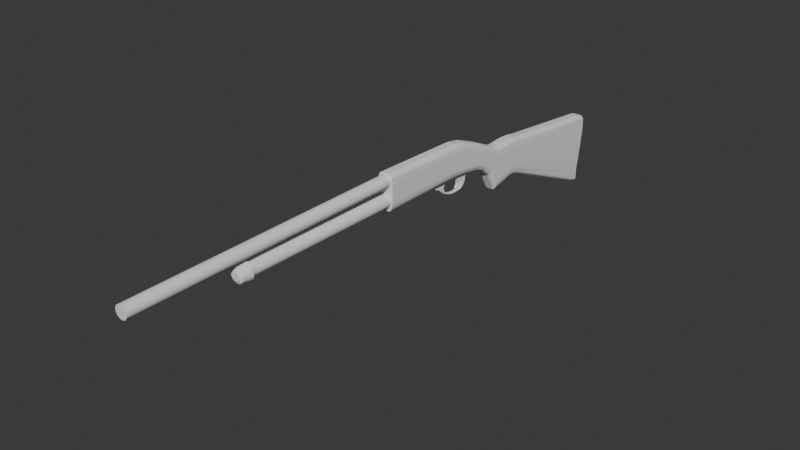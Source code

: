 # Source: shotgunV2.blend  (saved by Blender 4.5.91; exported with 4.5.12 LTS)
import bpy
from mathutils import Matrix  # noqa: F401  (used for matrix-valued properties, if any)

bpy.ops.wm.read_factory_settings(use_empty=True)
scene = bpy.context.scene
scene.name = 'Scene'

# ---- collections
col_collection = bpy.data.collections.new('Collection'); scene.collection.children.link(col_collection)

# ---- world
world_world = bpy.data.worlds.new('World'); scene.world = world_world
world_world.use_nodes = True; world_world.node_tree.nodes.clear()
_N = world_world.node_tree.nodes; _L = world_world.node_tree.links
n0 = _N.new('ShaderNodeOutputWorld'); n0.name = 'World Output'; n0.location = (200, 100)
n1 = _N.new('ShaderNodeBackground'); n1.name = 'Background'; n1.location = (-200, 100)
n1.inputs[0].default_value = (0.05088, 0.05088, 0.05088, 1.0)
_L.new(n1.outputs[0], n0.inputs[0])
n0.is_active_output = True
world_world.color = (0.05088, 0.05088, 0.05088)
world_world.sun_shadow_jitter_overblur = 0.0

# ---- meshes
me_cylinder = bpy.data.meshes.new('Cylinder')
me_cylinder.from_pydata([(9.59e-15, 1.0, -44.2), (0.0, 1.0, 1.0), (0.1951, 0.9808, -44.2), (0.1951, 0.9808, 1.0), (0.3827, 0.9239, -44.2), (0.3827, 0.9239, 1.0), (0.5556, 0.8315, -44.2), (0.5556, 0.8315, 1.0), (0.7071, 0.7071, -44.2), (0.7071, 0.7071, 1.0), (0.8315, 0.5556, -44.2), (0.8315, 0.5556, 1.0), (0.9239, 0.3827, -44.2), (0.9239, 0.3827, 1.0), (0.9808, 0.1951, -44.2), (0.9808, 0.1951, 1.0), (1.0, -1.888e-06, -44.2), (1.0, 0.0, 1.0), (0.9808, -0.1951, -44.2), (0.9808, -0.1951, 1.0), (0.9239, -0.3827, -44.2), (0.9239, -0.3827, 1.0), (0.8315, -0.5556, -44.2), (0.8315, -0.5556, 1.0), (0.7071, -0.7071, -44.2), (0.7071, -0.7071, 1.0), (0.5556, -0.8315, -44.2), (0.5556, -0.8315, 1.0), (0.3827, -0.9239, -44.2), (0.3827, -0.9239, 1.0), (0.1951, -0.9808, -44.2), (0.1951, -0.9808, 1.0), (9.59e-15, -1.0, -44.2), (0.0, -1.0, 1.0), (-0.1951, -0.9808, -44.2), (-0.1951, -0.9808, 1.0), (-0.3827, -0.9239, -44.2), (-0.3827, -0.9239, 1.0), (-0.5556, -0.8315, -44.2), (-0.5556, -0.8315, 1.0), (-0.7071, -0.7071, -44.2), (-0.7071, -0.7071, 1.0), (-0.8315, -0.5556, -44.2), (-0.8315, -0.5556, 1.0), (-0.9239, -0.3827, -44.2), (-0.9239, -0.3827, 1.0), (-0.9808, -0.1951, -44.2), (-0.9808, -0.1951, 1.0), (-1.0, -1.888e-06, -44.2), (-1.0, 0.0, 1.0), (-0.9808, 0.1951, -44.2), (-0.9808, 0.1951, 1.0), (-0.9239, 0.3827, -44.2), (-0.9239, 0.3827, 1.0), (-0.8315, 0.5556, -44.2), (-0.8315, 0.5556, 1.0), (-0.7071, 0.7071, -44.2), (-0.7071, 0.7071, 1.0), (-0.5556, 0.8315, -44.2), (-0.5556, 0.8315, 1.0), (-0.3827, 0.9239, -44.2), (-0.3827, 0.9239, 1.0), (-0.1951, 0.9808, -44.2), (-0.1951, 0.9808, 1.0)], [], [(0, 1, 3, 2), (2, 3, 5, 4), (4, 5, 7, 6), (6, 7, 9, 8), (8, 9, 11, 10), (10, 11, 13, 12), (12, 13, 15, 14), (14, 15, 17, 16), (16, 17, 19, 18), (18, 19, 21, 20), (20, 21, 23, 22), (22, 23, 25, 24), (24, 25, 27, 26), (26, 27, 29, 28), (28, 29, 31, 30), (30, 31, 33, 32), (32, 33, 35, 34), (34, 35, 37, 36), (36, 37, 39, 38), (38, 39, 41, 40), (40, 41, 43, 42), (42, 43, 45, 44), (44, 45, 47, 46), (46, 47, 49, 48), (48, 49, 51, 50), (50, 51, 53, 52), (52, 53, 55, 54), (54, 55, 57, 56), (56, 57, 59, 58), (58, 59, 61, 60), (3, 1, 63, 61, 59, 57, 55, 53, 51, 49, 47, 45, 43, 41, 39, 37, 35, 33, 31, 29, 27, 25, 23, 21, 19, 17, 15, 13, 11, 9, 7, 5), (60, 61, 63, 62), (62, 63, 1, 0), (0, 2, 4, 6, 8, 10, 12, 14, 16, 18, 20, 22, 24, 26, 28, 30, 32, 34, 36, 38, 40, 42, 44, 46, 48, 50, 52, 54, 56, 58, 60, 62)])
_uv = me_cylinder.uv_layers.new(name='UVMap')
_uv.uv.foreach_set('vector', [1.0, 0.5, 1.0, 1.0, 0.9688, 1.0, 0.9688, 0.5, 0.9688, 0.5, 0.9688, 1.0, 0.9375, 1.0, 0.9375, 0.5, 0.9375, 0.5, 0.9375, 1.0, 0.9062, 1.0, 0.9062, 0.5, 0.9062, 0.5, 0.9062, 1.0, 0.875, 1.0, 0.875, 0.5, 0.875, 0.5, 0.875, 1.0, 0.8438, 1.0, 0.8438, 0.5, 0.8438, 0.5, 0.8438, 1.0, 0.8125, 1.0, 0.8125, 0.5, 0.8125, 0.5, 0.8125, 1.0, 0.7812, 1.0, 0.7812, 0.5, 0.7812, 0.5, 0.7812, 1.0, 0.75, 1.0, 0.75, 0.5, 0.75, 0.5, 0.75, 1.0, 0.7188, 1.0, 0.7188, 0.5, 0.7188, 0.5, 0.7188, 1.0, 0.6875, 1.0, 0.6875, 0.5, 0.6875, 0.5, 0.6875, 1.0, 0.6562, 1.0, 0.6562, 0.5, 0.6562, 0.5, 0.6562, 1.0, 0.625, 1.0, 0.625, 0.5, 0.625, 0.5, 0.625, 1.0, 0.5938, 1.0, 0.5938, 0.5, 0.5938, 0.5, 0.5938, 1.0, 0.5625, 1.0, 0.5625, 0.5, 0.5625, 0.5, 0.5625, 1.0, 0.5312, 1.0, 0.5312, 0.5, 0.5312, 0.5, 0.5312, 1.0, 0.5, 1.0, 0.5, 0.5, 0.5, 0.5, 0.5, 1.0, 0.4688, 1.0, 0.4688, 0.5, 0.4688, 0.5, 0.4688, 1.0, 0.4375, 1.0, 0.4375, 0.5, 0.4375, 0.5, 0.4375, 1.0, 0.4062, 1.0, 0.4062, 0.5, 0.4062, 0.5, 0.4062, 1.0, 0.375, 1.0, 0.375, 0.5, 0.375, 0.5, 0.375, 1.0, 0.3438, 1.0, 0.3438, 0.5, 0.3438, 0.5, 0.3438, 1.0, 0.3125, 1.0, 0.3125, 0.5, 0.3125, 0.5, 0.3125, 1.0, 0.2812, 1.0, 0.2812, 0.5, 0.2812, 0.5, 0.2812, 1.0, 0.25, 1.0, 0.25, 0.5, 0.25, 0.5, 0.25, 1.0, 0.2188, 1.0, 0.2188, 0.5, 0.2188, 0.5, 0.2188, 1.0, 0.1875, 1.0, 0.1875, 0.5, 0.1875, 0.5, 0.1875, 1.0, 0.1562, 1.0, 0.1562, 0.5, 0.1562, 0.5, 0.1562, 1.0, 0.125, 1.0, 0.125, 0.5, 0.125, 0.5, 0.125, 1.0, 0.09375, 1.0, 0.09375, 0.5, 0.09375, 0.5, 0.09375, 1.0, 0.0625, 1.0, 0.0625, 0.5, 0.2968, 0.4854, 0.25, 0.49, 0.2032, 0.4854, 0.1582, 0.4717, 0.1167, 0.4496, 0.08029, 0.4197, 0.05045, 0.3833, 0.02827, 0.3418, 0.01461, 0.2968, 0.01, 0.25, 0.01461, 0.2032, 0.02827, 0.1582, 0.05045, 0.1167, 0.08029, 0.08029, 0.1167, 0.05045, 0.1582, 0.02827, 0.2032, 0.01461, 0.25, 0.01, 0.2968, 0.01461, 0.3418, 0.02827, 0.3833, 0.05045, 0.4197, 0.08029, 0.4496, 0.1167, 0.4717, 0.1582, 0.4854, 0.2032, 0.49, 0.25, 0.4854, 0.2968, 0.4717, 0.3418, 0.4496, 0.3833, 0.4197, 0.4197, 0.3833, 0.4496, 0.3418, 0.4717, 0.0625, 0.5, 0.0625, 1.0, 0.03125, 1.0, 0.03125, 0.5, 0.03125, 0.5, 0.03125, 1.0, 0.0, 1.0, 0.0, 0.5, 0.75, 0.49, 0.7968, 0.4854, 0.8418, 0.4717, 0.8833, 0.4496, 0.9197, 0.4197, 0.9496, 0.3833, 0.9717, 0.3418, 0.9854, 0.2968, 0.99, 0.25, 0.9854, 0.2032, 0.9717, 0.1582, 0.9496, 0.1167, 0.9197, 0.08029, 0.8833, 0.05045, 0.8418, 0.02827, 0.7968, 0.01461, 0.75, 0.01, 0.7032, 0.01461, 0.6582, 0.02827, 0.6167, 0.05045, 0.5803, 0.08029, 0.5504, 0.1167, 0.5283, 0.1582, 0.5146, 0.2032, 0.51, 0.25, 0.5146, 0.2968, 0.5283, 0.3418, 0.5504, 0.3833, 0.5803, 0.4197, 0.6167, 0.4496, 0.6582, 0.4717, 0.7032, 0.4854])
me_cylinder.update()
me_cylinder_001 = bpy.data.meshes.new('Cylinder.001')
me_cylinder_001.from_pydata([(4.734e-16, 1.0, -18.36), (-1.903e-16, 1.23, 7.078), (0.1951, 0.9808, -18.36), (0.1951, 1.211, 7.078), (0.3827, 0.9239, -18.36), (0.3827, 1.154, 7.078), (0.5556, 0.8315, -18.36), (0.5556, 1.062, 7.078), (0.7071, 0.7071, -18.36), (0.7071, 0.9373, 7.078), (0.8315, 0.5556, -18.36), (0.8315, 0.7858, 7.078), (0.9239, 0.3827, -18.36), (0.9239, 0.6129, 7.078), (0.9808, 0.1951, -18.36), (0.9808, 0.4253, 7.078), (1.0, -7.59e-07, -18.36), (1.0, 0.2302, 7.078), (0.9808, -0.1951, -18.36), (0.9808, 0.03514, 7.078), (0.9239, -0.3827, -18.36), (0.9239, -0.1525, 7.078), (0.8315, -0.5556, -18.36), (0.8315, -0.3253, 7.078), (0.7071, -0.7071, -18.36), (0.7071, -0.4769, 7.078), (0.5556, -0.8315, -18.36), (0.5556, -0.6012, 7.078), (0.3827, -0.9239, -18.36), (0.3827, -0.6936, 7.078), (0.1951, -0.9808, -18.36), (0.1951, -0.7506, 7.078), (4.734e-16, -1.0, -18.36), (-1.903e-16, -0.7698, 7.078), (-0.1951, -0.9808, -18.36), (-0.1951, -0.7506, 7.078), (-0.3827, -0.9239, -18.36), (-0.3827, -0.6936, 7.078), (-0.5556, -0.8315, -18.36), (-0.5556, -0.6012, 7.078), (-0.7071, -0.7071, -18.36), (-0.7071, -0.4769, 7.078), (-0.8315, -0.5556, -18.36), (-0.8315, -0.3253, 7.078), (-0.9239, -0.3827, -18.36), (-0.9239, -0.1525, 7.078), (-0.9808, -0.1951, -18.36), (-0.9808, 0.03514, 7.078), (-1.0, -7.59e-07, -18.36), (-1.0, 0.2302, 7.078), (-0.9808, 0.1951, -18.36), (-0.9808, 0.4253, 7.078), (-0.9239, 0.3827, -18.36), (-0.9239, 0.6129, 7.078), (-0.8315, 0.5556, -18.36), (-0.8315, 0.7858, 7.078), (-0.7071, 0.7071, -18.36), (-0.7071, 0.9373, 7.078), (-0.5556, 0.8315, -18.36), (-0.5556, 1.062, 7.078), (-0.3827, 0.9239, -18.36), (-0.3827, 1.154, 7.078), (-0.1951, 0.9808, -18.36), (-0.1951, 1.211, 7.078), (3.31e-08, 1.566, 7.206), (0.2606, 1.54, 7.206), (0.5112, 1.464, 7.206), (0.7421, 1.341, 7.206), (0.9445, 1.175, 7.206), (1.111, 0.9723, 7.206), (1.234, 0.7414, 7.206), (1.31, 0.4908, 7.206), (1.336, 0.2302, 7.206), (1.31, -0.03036, 7.206), (1.234, -0.2809, 7.206), (1.111, -0.5119, 7.206), (0.9445, -0.7143, 7.206), (0.7421, -0.8804, 7.206), (0.5112, -1.004, 7.206), (0.2606, -1.08, 7.206), (3.31e-08, -1.106, 7.206), (-0.2606, -1.08, 7.206), (-0.5112, -1.004, 7.206), (-0.7421, -0.8804, 7.206), (-0.9445, -0.7143, 7.206), (-1.111, -0.5119, 7.206), (-1.234, -0.2809, 7.206), (-1.31, -0.03036, 7.206), (-1.336, 0.2302, 7.206), (-1.31, 0.4908, 7.206), (-1.234, 0.7414, 7.206), (-1.111, 0.9723, 7.206), (-0.9445, 1.175, 7.206), (-0.7421, 1.341, 7.206), (-0.5112, 1.464, 7.206), (-0.2606, 1.54, 7.206), (-3.538e-07, 1.339, 8.766), (0.2164, 1.318, 8.766), (0.4244, 1.255, 8.766), (0.6161, 1.152, 8.766), (0.7842, 1.014, 8.766), (0.9221, 0.8463, 8.766), (1.025, 0.6546, 8.766), (1.088, 0.4466, 8.766), (1.109, 0.2302, 8.766), (1.088, 0.01388, 8.766), (1.025, -0.1942, 8.766), (0.9221, -0.3859, 8.766), (0.7842, -0.5539, 8.766), (0.6161, -0.6918, 8.766), (0.4244, -0.7943, 8.766), (0.2164, -0.8574, 8.766), (-3.538e-07, -0.8787, 8.766), (-0.2164, -0.8574, 8.766), (-0.4244, -0.7943, 8.766), (-0.6161, -0.6918, 8.766), (-0.7842, -0.5539, 8.766), (-0.9221, -0.3859, 8.766), (-1.025, -0.1942, 8.766), (-1.088, 0.01388, 8.766), (-1.109, 0.2302, 8.766), (-1.088, 0.4466, 8.766), (-1.025, 0.6546, 8.766), (-0.9221, 0.8463, 8.766), (-0.7842, 1.014, 8.766), (-0.6161, 1.152, 8.766), (-0.4244, 1.255, 8.766), (-0.2164, 1.318, 8.766), (-2.811e-07, 0.8791, 8.997), (0.1266, 0.8667, 8.997), (0.2483, 0.8298, 8.997), (0.3605, 0.7698, 8.997), (0.4589, 0.6891, 8.997), (0.5396, 0.5908, 8.997), (0.5995, 0.4786, 8.997), (0.6364, 0.3568, 8.997), (0.6489, 0.2302, 8.997), (0.6364, 0.1036, 8.997), (0.5995, -0.0181, 8.997), (0.5396, -0.1303, 8.997), (0.4589, -0.2286, 8.997), (0.3605, -0.3093, 8.997), (0.2483, -0.3693, 8.997), (0.1266, -0.4062, 8.997), (-2.811e-07, -0.4187, 8.997), (-0.1266, -0.4062, 8.997), (-0.2483, -0.3693, 8.997), (-0.3605, -0.3093, 8.997), (-0.4589, -0.2286, 8.997), (-0.5396, -0.1303, 8.997), (-0.5995, -0.0181, 8.997), (-0.6364, 0.1036, 8.997), (-0.6489, 0.2302, 8.997), (-0.6364, 0.3568, 8.997), (-0.5995, 0.4786, 8.997), (-0.5396, 0.5908, 8.997), (-0.4589, 0.6891, 8.997), (-0.3605, 0.7698, 8.997), (-0.2483, 0.8298, 8.997), (-0.1266, 0.8667, 8.997)], [], [(0, 1, 3, 2), (2, 3, 5, 4), (4, 5, 7, 6), (6, 7, 9, 8), (8, 9, 11, 10), (10, 11, 13, 12), (12, 13, 15, 14), (14, 15, 17, 16), (16, 17, 19, 18), (18, 19, 21, 20), (20, 21, 23, 22), (22, 23, 25, 24), (24, 25, 27, 26), (26, 27, 29, 28), (28, 29, 31, 30), (30, 31, 33, 32), (32, 33, 35, 34), (34, 35, 37, 36), (36, 37, 39, 38), (38, 39, 41, 40), (40, 41, 43, 42), (42, 43, 45, 44), (44, 45, 47, 46), (46, 47, 49, 48), (48, 49, 51, 50), (50, 51, 53, 52), (52, 53, 55, 54), (54, 55, 57, 56), (56, 57, 59, 58), (58, 59, 61, 60), (13, 11, 69, 70), (60, 61, 63, 62), (62, 63, 1, 0), (0, 2, 4, 6, 8, 10, 12, 14, 16, 18, 20, 22, 24, 26, 28, 30, 32, 34, 36, 38, 40, 42, 44, 46, 48, 50, 52, 54, 56, 58, 60, 62), (93, 92, 124, 125), (31, 29, 78, 79), (49, 47, 87, 88), (5, 3, 65, 66), (23, 21, 74, 75), (41, 39, 83, 84), (59, 57, 92, 93), (15, 13, 70, 71), (33, 31, 79, 80), (51, 49, 88, 89), (7, 5, 66, 67), (25, 23, 75, 76), (43, 41, 84, 85), (61, 59, 93, 94), (17, 15, 71, 72), (35, 33, 80, 81), (53, 51, 89, 90), (9, 7, 67, 68), (27, 25, 76, 77), (45, 43, 85, 86), (63, 61, 94, 95), (19, 17, 72, 73), (37, 35, 81, 82), (55, 53, 90, 91), (11, 9, 68, 69), (29, 27, 77, 78), (47, 45, 86, 87), (3, 1, 64, 65), (1, 63, 95, 64), (21, 19, 73, 74), (39, 37, 82, 83), (57, 55, 91, 92), (122, 121, 153, 154), (80, 79, 111, 112), (67, 66, 98, 99), (94, 93, 125, 126), (81, 80, 112, 113), (68, 67, 99, 100), (95, 94, 126, 127), (82, 81, 113, 114), (69, 68, 100, 101), (64, 95, 127, 96), (83, 82, 114, 115), (70, 69, 101, 102), (84, 83, 115, 116), (71, 70, 102, 103), (85, 84, 116, 117), (72, 71, 103, 104), (86, 85, 117, 118), (73, 72, 104, 105), (87, 86, 118, 119), (74, 73, 105, 106), (88, 87, 119, 120), (75, 74, 106, 107), (89, 88, 120, 121), (76, 75, 107, 108), (90, 89, 121, 122), (77, 76, 108, 109), (91, 90, 122, 123), (78, 77, 109, 110), (65, 64, 96, 97), (92, 91, 123, 124), (79, 78, 110, 111), (66, 65, 97, 98), (129, 128, 159, 158, 157, 156, 155, 154, 153, 152, 151, 150, 149, 148, 147, 146, 145, 144, 143, 142, 141, 140, 139, 138, 137, 136, 135, 134, 133, 132, 131, 130), (109, 108, 140, 141), (123, 122, 154, 155), (110, 109, 141, 142), (97, 96, 128, 129), (124, 123, 155, 156), (111, 110, 142, 143), (98, 97, 129, 130), (125, 124, 156, 157), (112, 111, 143, 144), (99, 98, 130, 131), (126, 125, 157, 158), (113, 112, 144, 145), (100, 99, 131, 132), (127, 126, 158, 159), (114, 113, 145, 146), (101, 100, 132, 133), (96, 127, 159, 128), (115, 114, 146, 147), (102, 101, 133, 134), (116, 115, 147, 148), (103, 102, 134, 135), (117, 116, 148, 149), (104, 103, 135, 136), (118, 117, 149, 150), (105, 104, 136, 137), (119, 118, 150, 151), (106, 105, 137, 138), (120, 119, 151, 152), (107, 106, 138, 139), (121, 120, 152, 153), (108, 107, 139, 140)])
_uv = me_cylinder_001.uv_layers.new(name='UVMap')
_uv.uv.foreach_set('vector', [1.0, 0.5, 1.0, 1.0, 0.9688, 1.0, 0.9688, 0.5, 0.9688, 0.5, 0.9688, 1.0, 0.9375, 1.0, 0.9375, 0.5, 0.9375, 0.5, 0.9375, 1.0, 0.9062, 1.0, 0.9062, 0.5, 0.9062, 0.5, 0.9062, 1.0, 0.875, 1.0, 0.875, 0.5, 0.875, 0.5, 0.875, 1.0, 0.8438, 1.0, 0.8438, 0.5, 0.8438, 0.5, 0.8438, 1.0, 0.8125, 1.0, 0.8125, 0.5, 0.8125, 0.5, 0.8125, 1.0, 0.7812, 1.0, 0.7812, 0.5, 0.7812, 0.5, 0.7812, 1.0, 0.75, 1.0, 0.75, 0.5, 0.75, 0.5, 0.75, 1.0, 0.7188, 1.0, 0.7188, 0.5, 0.7188, 0.5, 0.7188, 1.0, 0.6875, 1.0, 0.6875, 0.5, 0.6875, 0.5, 0.6875, 1.0, 0.6562, 1.0, 0.6562, 0.5, 0.6562, 0.5, 0.6562, 1.0, 0.625, 1.0, 0.625, 0.5, 0.625, 0.5, 0.625, 1.0, 0.5938, 1.0, 0.5938, 0.5, 0.5938, 0.5, 0.5938, 1.0, 0.5625, 1.0, 0.5625, 0.5, 0.5625, 0.5, 0.5625, 1.0, 0.5312, 1.0, 0.5312, 0.5, 0.5312, 0.5, 0.5312, 1.0, 0.5, 1.0, 0.5, 0.5, 0.5, 0.5, 0.5, 1.0, 0.4688, 1.0, 0.4688, 0.5, 0.4688, 0.5, 0.4688, 1.0, 0.4375, 1.0, 0.4375, 0.5, 0.4375, 0.5, 0.4375, 1.0, 0.4062, 1.0, 0.4062, 0.5, 0.4062, 0.5, 0.4062, 1.0, 0.375, 1.0, 0.375, 0.5, 0.375, 0.5, 0.375, 1.0, 0.3438, 1.0, 0.3438, 0.5, 0.3438, 0.5, 0.3438, 1.0, 0.3125, 1.0, 0.3125, 0.5, 0.3125, 0.5, 0.3125, 1.0, 0.2812, 1.0, 0.2812, 0.5, 0.2812, 0.5, 0.2812, 1.0, 0.25, 1.0, 0.25, 0.5, 0.25, 0.5, 0.25, 1.0, 0.2188, 1.0, 0.2188, 0.5, 0.2188, 0.5, 0.2188, 1.0, 0.1875, 1.0, 0.1875, 0.5, 0.1875, 0.5, 0.1875, 1.0, 0.1562, 1.0, 0.1562, 0.5, 0.1562, 0.5, 0.1562, 1.0, 0.125, 1.0, 0.125, 0.5, 0.125, 0.5, 0.125, 1.0, 0.09375, 1.0, 0.09375, 0.5, 0.09375, 0.5, 0.09375, 1.0, 0.0625, 1.0, 0.0625, 0.5, 0.8125, 1.0, 0.8438, 1.0, 0.8438, 1.0, 0.8125, 1.0, 0.0625, 0.5, 0.0625, 1.0, 0.03125, 1.0, 0.03125, 0.5, 0.03125, 0.5, 0.03125, 1.0, 0.0, 1.0, 0.0, 0.5, 0.75, 0.49, 0.7968, 0.4854, 0.8418, 0.4717, 0.8833, 0.4496, 0.9197, 0.4197, 0.9496, 0.3833, 0.9717, 0.3418, 0.9854, 0.2968, 0.99, 0.25, 0.9854, 0.2032, 0.9717, 0.1582, 0.9496, 0.1167, 0.9197, 0.08029, 0.8833, 0.05045, 0.8418, 0.02827, 0.7968, 0.01461, 0.75, 0.01, 0.7032, 0.01461, 0.6582, 0.02827, 0.6167, 0.05045, 0.5803, 0.08029, 0.5504, 0.1167, 0.5283, 0.1582, 0.5146, 0.2032, 0.51, 0.25, 0.5146, 0.2968, 0.5283, 0.3418, 0.5504, 0.3833, 0.5803, 0.4197, 0.6167, 0.4496, 0.6582, 0.4717, 0.7032, 0.4854, 0.09375, 1.0, 0.125, 1.0, 0.125, 1.0, 0.09375, 1.0, 0.5312, 1.0, 0.5625, 1.0, 0.5625, 1.0, 0.5312, 1.0, 0.25, 1.0, 0.2812, 1.0, 0.2812, 1.0, 0.25, 1.0, 0.9375, 1.0, 0.9688, 1.0, 0.9688, 1.0, 0.9375, 1.0, 0.6562, 1.0, 0.6875, 1.0, 0.6875, 1.0, 0.6562, 1.0, 0.375, 1.0, 0.4062, 1.0, 0.4062, 1.0, 0.375, 1.0, 0.09375, 1.0, 0.125, 1.0, 0.125, 1.0, 0.09375, 1.0, 0.7812, 1.0, 0.8125, 1.0, 0.8125, 1.0, 0.7812, 1.0, 0.5, 1.0, 0.5312, 1.0, 0.5312, 1.0, 0.5, 1.0, 0.2188, 1.0, 0.25, 1.0, 0.25, 1.0, 0.2188, 1.0, 0.9062, 1.0, 0.9375, 1.0, 0.9375, 1.0, 0.9062, 1.0, 0.625, 1.0, 0.6562, 1.0, 0.6562, 1.0, 0.625, 1.0, 0.3438, 1.0, 0.375, 1.0, 0.375, 1.0, 0.3438, 1.0, 0.0625, 1.0, 0.09375, 1.0, 0.09375, 1.0, 0.0625, 1.0, 0.75, 1.0, 0.7812, 1.0, 0.7812, 1.0, 0.75, 1.0, 0.4688, 1.0, 0.5, 1.0, 0.5, 1.0, 0.4688, 1.0, 0.1875, 1.0, 0.2188, 1.0, 0.2188, 1.0, 0.1875, 1.0, 0.875, 1.0, 0.9062, 1.0, 0.9062, 1.0, 0.875, 1.0, 0.5938, 1.0, 0.625, 1.0, 0.625, 1.0, 0.5938, 1.0, 0.3125, 1.0, 0.3438, 1.0, 0.3438, 1.0, 0.3125, 1.0, 0.03125, 1.0, 0.0625, 1.0, 0.0625, 1.0, 0.03125, 1.0, 0.7188, 1.0, 0.75, 1.0, 0.75, 1.0, 0.7188, 1.0, 0.4375, 1.0, 0.4688, 1.0, 0.4688, 1.0, 0.4375, 1.0, 0.1562, 1.0, 0.1875, 1.0, 0.1875, 1.0, 0.1562, 1.0, 0.8438, 1.0, 0.875, 1.0, 0.875, 1.0, 0.8438, 1.0, 0.5625, 1.0, 0.5938, 1.0, 0.5938, 1.0, 0.5625, 1.0, 0.2812, 1.0, 0.3125, 1.0, 0.3125, 1.0, 0.2812, 1.0, 0.9688, 1.0, 1.0, 1.0, 1.0, 1.0, 0.9688, 1.0, 0.0, 1.0, 0.03125, 1.0, 0.03125, 1.0, 0.0, 1.0, 0.6875, 1.0, 0.7188, 1.0, 0.7188, 1.0, 0.6875, 1.0, 0.4062, 1.0, 0.4375, 1.0, 0.4375, 1.0, 0.4062, 1.0, 0.125, 1.0, 0.1562, 1.0, 0.1562, 1.0, 0.125, 1.0, 0.1875, 1.0, 0.2188, 1.0, 0.2188, 1.0, 0.1875, 1.0, 0.5, 1.0, 0.5312, 1.0, 0.5312, 1.0, 0.5, 1.0, 0.9062, 1.0, 0.9375, 1.0, 0.9375, 1.0, 0.9062, 1.0, 0.0625, 1.0, 0.09375, 1.0, 0.09375, 1.0, 0.0625, 1.0, 0.4688, 1.0, 0.5, 1.0, 0.5, 1.0, 0.4688, 1.0, 0.875, 1.0, 0.9062, 1.0, 0.9062, 1.0, 0.875, 1.0, 0.03125, 1.0, 0.0625, 1.0, 0.0625, 1.0, 0.03125, 1.0, 0.4375, 1.0, 0.4688, 1.0, 0.4688, 1.0, 0.4375, 1.0, 0.8438, 1.0, 0.875, 1.0, 0.875, 1.0, 0.8438, 1.0, 0.0, 1.0, 0.03125, 1.0, 0.03125, 1.0, 0.0, 1.0, 0.4062, 1.0, 0.4375, 1.0, 0.4375, 1.0, 0.4062, 1.0, 0.8125, 1.0, 0.8438, 1.0, 0.8438, 1.0, 0.8125, 1.0, 0.375, 1.0, 0.4062, 1.0, 0.4062, 1.0, 0.375, 1.0, 0.7812, 1.0, 0.8125, 1.0, 0.8125, 1.0, 0.7812, 1.0, 0.3438, 1.0, 0.375, 1.0, 0.375, 1.0, 0.3438, 1.0, 0.75, 1.0, 0.7812, 1.0, 0.7812, 1.0, 0.75, 1.0, 0.3125, 1.0, 0.3438, 1.0, 0.3438, 1.0, 0.3125, 1.0, 0.7188, 1.0, 0.75, 1.0, 0.75, 1.0, 0.7188, 1.0, 0.2812, 1.0, 0.3125, 1.0, 0.3125, 1.0, 0.2812, 1.0, 0.6875, 1.0, 0.7188, 1.0, 0.7188, 1.0, 0.6875, 1.0, 0.25, 1.0, 0.2812, 1.0, 0.2812, 1.0, 0.25, 1.0, 0.6562, 1.0, 0.6875, 1.0, 0.6875, 1.0, 0.6562, 1.0, 0.2188, 1.0, 0.25, 1.0, 0.25, 1.0, 0.2188, 1.0, 0.625, 1.0, 0.6562, 1.0, 0.6562, 1.0, 0.625, 1.0, 0.1875, 1.0, 0.2188, 1.0, 0.2188, 1.0, 0.1875, 1.0, 0.5938, 1.0, 0.625, 1.0, 0.625, 1.0, 0.5938, 1.0, 0.1562, 1.0, 0.1875, 1.0, 0.1875, 1.0, 0.1562, 1.0, 0.5625, 1.0, 0.5938, 1.0, 0.5938, 1.0, 0.5625, 1.0, 0.9688, 1.0, 1.0, 1.0, 1.0, 1.0, 0.9688, 1.0, 0.125, 1.0, 0.1562, 1.0, 0.1562, 1.0, 0.125, 1.0, 0.5312, 1.0, 0.5625, 1.0, 0.5625, 1.0, 0.5312, 1.0, 0.9375, 1.0, 0.9688, 1.0, 0.9688, 1.0, 0.9375, 1.0, 0.2968, 0.4854, 0.25, 0.49, 0.2032, 0.4854, 0.1582, 0.4717, 0.1167, 0.4496, 0.08029, 0.4197, 0.05045, 0.3833, 0.02827, 0.3418, 0.01461, 0.2968, 0.01, 0.25, 0.01461, 0.2032, 0.02827, 0.1582, 0.05045, 0.1167, 0.08029, 0.08029, 0.1167, 0.05045, 0.1582, 0.02827, 0.2032, 0.01461, 0.25, 0.01, 0.2968, 0.01461, 0.3418, 0.02827, 0.3833, 0.05045, 0.4197, 0.08029, 0.4496, 0.1167, 0.4717, 0.1582, 0.4854, 0.2032, 0.49, 0.25, 0.4854, 0.2968, 0.4717, 0.3418, 0.4496, 0.3833, 0.4197, 0.4197, 0.3833, 0.4496, 0.3418, 0.4717, 0.5938, 1.0, 0.625, 1.0, 0.625, 1.0, 0.5938, 1.0, 0.1562, 1.0, 0.1875, 1.0, 0.1875, 1.0, 0.1562, 1.0, 0.5625, 1.0, 0.5938, 1.0, 0.5938, 1.0, 0.5625, 1.0, 0.9688, 1.0, 1.0, 1.0, 1.0, 1.0, 0.9688, 1.0, 0.125, 1.0, 0.1562, 1.0, 0.1562, 1.0, 0.125, 1.0, 0.5312, 1.0, 0.5625, 1.0, 0.5625, 1.0, 0.5312, 1.0, 0.9375, 1.0, 0.9688, 1.0, 0.9688, 1.0, 0.9375, 1.0, 0.09375, 1.0, 0.125, 1.0, 0.125, 1.0, 0.09375, 1.0, 0.5, 1.0, 0.5312, 1.0, 0.5312, 1.0, 0.5, 1.0, 0.9062, 1.0, 0.9375, 1.0, 0.9375, 1.0, 0.9062, 1.0, 0.0625, 1.0, 0.09375, 1.0, 0.09375, 1.0, 0.0625, 1.0, 0.4688, 1.0, 0.5, 1.0, 0.5, 1.0, 0.4688, 1.0, 0.875, 1.0, 0.9062, 1.0, 0.9062, 1.0, 0.875, 1.0, 0.03125, 1.0, 0.0625, 1.0, 0.0625, 1.0, 0.03125, 1.0, 0.4375, 1.0, 0.4688, 1.0, 0.4688, 1.0, 0.4375, 1.0, 0.8438, 1.0, 0.875, 1.0, 0.875, 1.0, 0.8438, 1.0, 0.0, 1.0, 0.03125, 1.0, 0.03125, 1.0, 0.0, 1.0, 0.4062, 1.0, 0.4375, 1.0, 0.4375, 1.0, 0.4062, 1.0, 0.8125, 1.0, 0.8438, 1.0, 0.8438, 1.0, 0.8125, 1.0, 0.375, 1.0, 0.4062, 1.0, 0.4062, 1.0, 0.375, 1.0, 0.7812, 1.0, 0.8125, 1.0, 0.8125, 1.0, 0.7812, 1.0, 0.3438, 1.0, 0.375, 1.0, 0.375, 1.0, 0.3438, 1.0, 0.75, 1.0, 0.7812, 1.0, 0.7812, 1.0, 0.75, 1.0, 0.3125, 1.0, 0.3438, 1.0, 0.3438, 1.0, 0.3125, 1.0, 0.7188, 1.0, 0.75, 1.0, 0.75, 1.0, 0.7188, 1.0, 0.2812, 1.0, 0.3125, 1.0, 0.3125, 1.0, 0.2812, 1.0, 0.6875, 1.0, 0.7188, 1.0, 0.7188, 1.0, 0.6875, 1.0, 0.25, 1.0, 0.2812, 1.0, 0.2812, 1.0, 0.25, 1.0, 0.6562, 1.0, 0.6875, 1.0, 0.6875, 1.0, 0.6562, 1.0, 0.2188, 1.0, 0.25, 1.0, 0.25, 1.0, 0.2188, 1.0, 0.625, 1.0, 0.6562, 1.0, 0.6562, 1.0, 0.625, 1.0])
me_cylinder_001.update()
me_cube_001 = bpy.data.meshes.new('Cube.001')
me_cube_001.from_pydata([(-0.875, -1.0, -0.8097), (-0.9503, -1.0, 0.7845), (-0.875, 4.036, -0.8097), (-0.9503, 4.075, 0.6412), (-0.875, 5.159, -0.9245), (-0.9503, 5.55, 0.2397), (-0.875, 4.597, -0.8671), (-0.9503, 4.858, 0.499), (-0.875, 6.009, -1.085), (-0.9503, 6.218, -0.02485), (-0.875, 7.104, -1.726), (-0.9503, 7.547, -0.6397), (-0.875, 7.624, -2.748), (-0.9503, 7.976, -0.6716), (-0.9503, 6.882, -0.3453), (-0.875, 6.583, -1.301), (-0.875, 8.341, -2.609), (-0.9503, 8.589, -0.6243), (-0.875, 8.889, -2.474), (-0.9503, 9.098, -0.6324), (-0.875, 9.259, -2.431), (-0.9503, 9.415, -0.6542), (-0.875, 9.779, -2.561), (-0.9503, 9.909, -0.7454), (-0.875, 15.21, -4.901), (-0.9503, 15.77, -1.386), (0.0, 4.036, -1.0), (0.0, 4.075, 0.8567), (0.0, -1.0, -1.0), (0.0, -1.0, 1.0), (0.0, 5.159, -1.115), (0.0, 5.55, 0.4552), (0.0, 4.858, 0.7146), (0.0, 4.597, -1.057), (0.0, 6.009, -1.275), (0.0, 6.218, 0.1907), (0.0, 7.104, -1.916), (0.0, 7.547, -0.4242), (0.0, 7.624, -2.938), (0.0, 7.976, -0.4561), (0.0, 6.882, -0.1298), (0.0, 6.583, -1.491), (0.0, 8.341, -2.8), (0.0, 8.589, -0.4088), (0.0, 8.889, -2.664), (0.0, 9.098, -0.4168), (0.0, 9.259, -2.621), (0.0, 9.415, -0.4386), (0.0, 9.779, -2.751), (0.0, 9.909, -0.5299), (0.0, 15.21, -5.091), (0.0, 15.77, -1.17), (-0.5, 4.036, -1.0), (-0.5, -1.0, 1.0), (-0.5, 5.159, -1.115), (-0.5, 4.858, 0.7146), (-0.5, 6.009, -1.275), (-0.5, 7.104, -1.916), (-0.5, 7.624, -2.938), (-0.5, 6.882, -0.1298), (-0.5, 8.341, -2.8), (-0.5, 8.889, -2.664), (-0.5, 9.259, -2.621), (-0.5, 9.779, -2.751), (-0.5, 15.21, -5.091), (-0.5, 4.075, 0.8567), (-0.5, -1.0, -1.0), (-0.5, 5.55, 0.4552), (-0.5, 4.597, -1.057), (-0.5, 6.218, 0.1907), (-0.5, 7.547, -0.4242), (-0.5, 7.976, -0.4561), (-0.5, 6.583, -1.491), (-0.5, 8.589, -0.4088), (-0.5, 9.098, -0.4168), (-0.5, 9.415, -0.4386), (-0.5, 9.909, -0.5299), (-0.5, 15.77, -1.17), (-1.0, -1.0, -0.5), (-1.0, -1.0, 0.0), (-1.0, -1.0, 0.5), (-1.0, 4.065, 0.3925), (-1.0, 4.055, -0.07166), (-1.0, 4.046, -0.5358), (-1.0, 5.452, 0.06267), (-1.0, 5.355, -0.3298), (-1.0, 5.257, -0.7223), (-1.0, 4.793, 0.2716), (-1.0, 4.728, -0.1714), (-1.0, 4.663, -0.6144), (-1.0, 6.166, -0.1758), (-1.0, 6.114, -0.5422), (-1.0, 6.062, -0.9087), (-1.0, 7.436, -0.7972), (-1.0, 7.325, -1.17), (-1.0, 7.214, -1.543), (-1.0, 7.888, -1.077), (-1.0, 7.8, -1.697), (-1.0, 7.712, -2.318), (-1.0, 6.807, -0.4702), (-1.0, 6.732, -0.8106), (-1.0, 6.658, -1.151), (-1.0, 8.527, -1.007), (-1.0, 8.465, -1.604), (-1.0, 8.403, -2.202), (-1.0, 9.045, -0.9787), (-1.0, 8.993, -1.541), (-1.0, 8.941, -2.103), (-1.0, 9.376, -0.9842), (-1.0, 9.337, -1.53), (-1.0, 9.298, -2.075), (-1.0, 9.877, -1.085), (-1.0, 9.844, -1.641), (-1.0, 9.812, -2.196), (-1.0, 15.7, -2.136), (-1.0, 15.57, -3.128), (-1.0, 15.43, -4.068), (0.0, 15.7, -2.136), (0.0, 15.57, -3.128), (0.0, 15.43, -4.068), (0.0, -1.0, 0.5), (0.0, -1.0, 0.0), (0.0, -1.0, -0.5), (-0.5, -1.0, 0.5), (-0.5, -1.0, 0.0), (-0.5, -1.0, -0.5), (-0.7558, 4.036, -0.9048), (-0.7922, -1.0, 0.921), (-0.7558, 5.159, -1.02), (-0.7922, 4.858, 0.6356), (-0.7558, 6.009, -1.18), (-0.7558, 7.104, -1.821), (-0.7558, 7.624, -2.843), (-0.7922, 6.882, -0.2088), (-0.7558, 8.341, -2.705), (-0.7558, 8.889, -2.569), (-0.7558, 9.259, -2.526), (-0.7558, 9.779, -2.656), (-0.7558, 15.21, -4.996), (-0.7922, 4.075, 0.7777), (-0.7558, -1.0, -0.9048), (-0.7922, 5.55, 0.3762), (-0.7558, 4.597, -0.9623), (-0.7922, 6.218, 0.1117), (-0.7922, 7.547, -0.5032), (-0.7922, 7.976, -0.5351), (-0.7558, 6.583, -1.396), (-0.7922, 8.589, -0.4878), (-0.7922, 9.098, -0.4958), (-0.7922, 9.415, -0.5176), (-0.7922, 9.909, -0.6089), (-0.7922, 15.77, -1.249), (-0.75, -1.0, -0.5), (-0.75, -1.0, 0.0), (-0.75, -1.0, 0.5), (-0.9716, 4.041, -0.6728), (-0.9716, 5.208, -0.8234), (-0.9716, 4.63, -0.7408), (-0.9716, 6.035, -0.9967), (-0.9716, 7.159, -1.634), (-0.9716, 7.668, -2.533), (-0.9716, 6.62, -1.226), (-0.9716, 8.372, -2.406), (-0.9716, 8.915, -2.288), (-0.9716, 9.278, -2.253), (-0.9716, 9.795, -2.379), (-0.9716, 15.35, -4.487), (0.0, 15.35, -4.582), (0.0, -1.0, -0.75), (-0.5, -1.0, -0.75), (-0.9716, -1.0, -0.6548), (-0.7188, -1.0, -0.7024), (-0.875, 15.67, -5.097), (-0.9503, 16.05, -1.418), (0.0, 15.67, -5.287), (0.0, 16.05, -1.203), (-0.5, 15.67, -5.287), (-0.5, 16.05, -1.203), (-1.0, 15.98, -2.169), (-1.0, 15.85, -3.161), (-1.0, 15.71, -4.1), (0.0, 15.98, -2.169), (0.0, 15.85, -3.161), (0.0, 15.71, -4.1), (-0.7558, 15.67, -5.192), (-0.7922, 16.05, -1.282), (-0.9716, 15.63, -4.519), (0.0, 15.63, -4.615), (-0.875, 16.05, -5.216), (-0.9503, 16.36, -1.506), (0.0, 16.05, -5.406), (0.0, 16.36, -1.291), (-0.5, 16.05, -5.406), (-0.5, 16.36, -1.291), (-1.0, 16.31, -2.169), (-1.0, 16.18, -3.161), (-1.0, 16.04, -4.1), (0.0, 16.31, -2.169), (0.0, 16.18, -3.161), (0.0, 16.04, -4.1), (-0.7558, 16.05, -5.311), (-0.7922, 16.36, -1.37), (-0.9716, 15.96, -4.519), (0.0, 15.96, -4.615), (-0.5548, 16.16, -5.04), (-0.6301, 16.48, -1.72), (0.0, 16.24, -5.23), (0.0, 16.56, -1.504), (-0.1798, 16.16, -5.198), (-0.2415, 16.48, -1.524), (-0.6798, 16.49, -2.169), (-0.6798, 16.39, -3.161), (-0.6798, 16.27, -4.1), (0.0, 16.57, -2.169), (0.0, 16.47, -3.161), (0.0, 16.35, -4.1), (-0.4356, 16.16, -5.135), (-0.472, 16.48, -1.583), (-0.6514, 16.23, -4.519), (0.0, 16.31, -4.615)], [], [(80, 1, 3, 81), (154, 127, 1, 80), (139, 3, 1, 127), (142, 6, 4, 128), (87, 7, 5, 84), (81, 3, 7, 87), (126, 2, 6, 142), (99, 14, 11, 93), (128, 4, 8, 130), (84, 5, 9, 90), (146, 15, 10, 131), (131, 10, 12, 132), (93, 11, 13, 96), (130, 8, 15, 146), (90, 9, 14, 99), (132, 12, 16, 134), (96, 13, 17, 102), (102, 17, 19, 105), (134, 16, 18, 135), (135, 18, 20, 136), (105, 19, 21, 108), (111, 23, 25, 114), (108, 21, 23, 111), (136, 20, 22, 137), (137, 22, 24, 138), (76, 49, 51, 77), (74, 45, 47, 75), (75, 47, 49, 76), (71, 39, 43, 73), (73, 43, 45, 74), (69, 35, 40, 59), (70, 37, 39, 71), (59, 40, 37, 70), (67, 31, 35, 69), (65, 27, 32, 55), (55, 32, 31, 67), (52, 26, 28, 66), (126, 52, 66, 140), (129, 55, 67, 141), (139, 65, 55, 129), (141, 67, 69, 143), (133, 59, 70, 144), (144, 70, 71, 145), (143, 69, 59, 133), (147, 73, 74, 148), (145, 71, 73, 147), (149, 75, 76, 150), (148, 74, 75, 149), (150, 76, 77, 151), (48, 63, 64, 50), (46, 62, 63, 48), (44, 61, 62, 46), (42, 60, 61, 44), (38, 58, 60, 42), (34, 56, 72, 41), (36, 57, 58, 38), (41, 72, 57, 36), (30, 54, 56, 34), (26, 52, 68, 33), (33, 68, 54, 30), (27, 65, 53, 29), (120, 29, 53, 123), (168, 122, 125, 169), (122, 121, 124, 125), (121, 120, 123, 124), (164, 110, 113, 165), (110, 109, 112, 113), (109, 108, 111, 112), (165, 113, 116, 166), (113, 112, 115, 116), (112, 111, 114, 115), (163, 107, 110, 164), (107, 106, 109, 110), (106, 105, 108, 109), (162, 104, 107, 163), (104, 103, 106, 107), (103, 102, 105, 106), (160, 98, 104, 162), (98, 97, 103, 104), (97, 96, 102, 103), (158, 92, 101, 161), (92, 91, 100, 101), (91, 90, 99, 100), (159, 95, 98, 160), (95, 94, 97, 98), (94, 93, 96, 97), (156, 86, 92, 158), (86, 85, 91, 92), (85, 84, 90, 91), (161, 101, 95, 159), (101, 100, 94, 95), (100, 99, 93, 94), (155, 83, 89, 157), (83, 82, 88, 89), (82, 81, 87, 88), (157, 89, 86, 156), (89, 88, 85, 86), (88, 87, 84, 85), (171, 152, 78, 170), (152, 153, 79, 78), (153, 154, 80, 79), (170, 78, 83, 155), (78, 79, 82, 83), (79, 80, 81, 82), (124, 123, 154, 153), (125, 124, 153, 152), (169, 125, 152, 171), (51, 117, 181, 175), (23, 150, 151, 25), (19, 148, 149, 21), (21, 149, 150, 23), (13, 145, 147, 17), (17, 147, 148, 19), (9, 143, 133, 14), (11, 144, 145, 13), (14, 133, 144, 11), (5, 141, 143, 9), (3, 139, 129, 7), (7, 129, 141, 5), (2, 126, 140, 0), (63, 137, 138, 64), (62, 136, 137, 63), (61, 135, 136, 62), (60, 134, 135, 61), (58, 132, 134, 60), (56, 130, 146, 72), (57, 131, 132, 58), (72, 146, 131, 57), (54, 128, 130, 56), (52, 126, 142, 68), (68, 142, 128, 54), (65, 139, 127, 53), (123, 53, 127, 154), (66, 169, 171, 140), (0, 170, 155, 2), (140, 171, 170, 0), (6, 157, 156, 4), (2, 155, 157, 6), (15, 161, 159, 10), (4, 156, 158, 8), (10, 159, 160, 12), (8, 158, 161, 15), (12, 160, 162, 16), (16, 162, 163, 18), (18, 163, 164, 20), (22, 165, 166, 24), (20, 164, 165, 22), (28, 168, 169, 66), (183, 187, 203, 199), (24, 166, 186, 172), (166, 116, 180, 186), (117, 118, 182, 181), (138, 24, 172, 184), (77, 51, 175, 177), (119, 167, 187, 183), (151, 77, 177, 185), (25, 151, 185, 173), (118, 119, 183, 182), (50, 64, 176, 174), (64, 138, 184, 176), (114, 25, 173, 178), (167, 50, 174, 187), (115, 114, 178, 179), (116, 115, 179, 180), (189, 201, 217, 205), (180, 179, 195, 196), (184, 172, 188, 200), (175, 181, 197, 191), (177, 175, 191, 193), (181, 182, 198, 197), (187, 174, 190, 203), (182, 183, 199, 198), (174, 176, 192, 190), (176, 184, 200, 192), (185, 177, 193, 201), (173, 185, 201, 189), (178, 173, 189, 194), (186, 180, 196, 202), (179, 178, 194, 195), (172, 186, 202, 188), (207, 213, 214, 215, 219, 206, 208, 216, 204, 218, 212, 211, 210, 205, 217, 209), (194, 189, 205, 210), (202, 196, 212, 218), (195, 194, 210, 211), (188, 202, 218, 204), (199, 203, 219, 215), (196, 195, 211, 212), (200, 188, 204, 216), (191, 197, 213, 207), (193, 191, 207, 209), (197, 198, 214, 213), (203, 190, 206, 219), (198, 199, 215, 214), (190, 192, 208, 206), (192, 200, 216, 208), (201, 193, 209, 217)])
_uv = me_cube_001.uv_layers.new(name='UVMap')
_uv.uv.foreach_set('vector', [0.5625, 0.0, 0.625, 0.0, 0.625, 0.25, 0.5625, 0.25, 0.5625, 0.9688, 0.625, 0.9688, 0.625, 1.0, 0.5625, 1.0, 0.8438, 0.5, 0.875, 0.5, 0.875, 0.75, 0.8438, 0.75, 0.1562, 0.5, 0.125, 0.5, 0.125, 0.5, 0.1562, 0.5, 0.5625, 0.25, 0.625, 0.25, 0.625, 0.25, 0.5625, 0.25, 0.5625, 0.25, 0.625, 0.25, 0.625, 0.25, 0.5625, 0.25, 0.1562, 0.5, 0.125, 0.5, 0.125, 0.5, 0.1562, 0.5, 0.5625, 0.25, 0.625, 0.25, 0.625, 0.25, 0.5625, 0.25, 0.1562, 0.5, 0.125, 0.5, 0.125, 0.5, 0.1562, 0.5, 0.5625, 0.25, 0.625, 0.25, 0.625, 0.25, 0.5625, 0.25, 0.1562, 0.5, 0.125, 0.5, 0.125, 0.5, 0.1562, 0.5, 0.1562, 0.5, 0.125, 0.5, 0.125, 0.5, 0.1562, 0.5, 0.5625, 0.25, 0.625, 0.25, 0.625, 0.25, 0.5625, 0.25, 0.1562, 0.5, 0.125, 0.5, 0.125, 0.5, 0.1562, 0.5, 0.5625, 0.25, 0.625, 0.25, 0.625, 0.25, 0.5625, 0.25, 0.1562, 0.5, 0.125, 0.5, 0.125, 0.5, 0.1562, 0.5, 0.5625, 0.25, 0.625, 0.25, 0.625, 0.25, 0.5625, 0.25, 0.5625, 0.25, 0.625, 0.25, 0.625, 0.25, 0.5625, 0.25, 0.1562, 0.5, 0.125, 0.5, 0.125, 0.5, 0.1562, 0.5, 0.1562, 0.5, 0.125, 0.5, 0.125, 0.5, 0.1562, 0.5, 0.5625, 0.25, 0.625, 0.25, 0.625, 0.25, 0.5625, 0.25, 0.5625, 0.25, 0.625, 0.25, 0.625, 0.25, 0.5625, 0.25, 0.5625, 0.25, 0.625, 0.25, 0.625, 0.25, 0.5625, 0.25, 0.1562, 0.5, 0.125, 0.5, 0.125, 0.5, 0.1562, 0.5, 0.1562, 0.5, 0.125, 0.5, 0.125, 0.5, 0.1562, 0.5, 0.8125, 0.5, 0.75, 0.5, 0.75, 0.5, 0.8125, 0.5, 0.8125, 0.5, 0.75, 0.5, 0.75, 0.5, 0.8125, 0.5, 0.8125, 0.5, 0.75, 0.5, 0.75, 0.5, 0.8125, 0.5, 0.8125, 0.5, 0.75, 0.5, 0.75, 0.5, 0.8125, 0.5, 0.8125, 0.5, 0.75, 0.5, 0.75, 0.5, 0.8125, 0.5, 0.8125, 0.5, 0.75, 0.5, 0.75, 0.5, 0.8125, 0.5, 0.8125, 0.5, 0.75, 0.5, 0.75, 0.5, 0.8125, 0.5, 0.8125, 0.5, 0.75, 0.5, 0.75, 0.5, 0.8125, 0.5, 0.8125, 0.5, 0.75, 0.5, 0.75, 0.5, 0.8125, 0.5, 0.8125, 0.5, 0.75, 0.5, 0.75, 0.5, 0.8125, 0.5, 0.8125, 0.5, 0.75, 0.5, 0.75, 0.5, 0.8125, 0.5, 0.1875, 0.5, 0.25, 0.5, 0.25, 0.75, 0.1875, 0.75, 0.1562, 0.5, 0.1875, 0.5, 0.1875, 0.75, 0.1562, 0.75, 0.8438, 0.5, 0.8125, 0.5, 0.8125, 0.5, 0.8438, 0.5, 0.8438, 0.5, 0.8125, 0.5, 0.8125, 0.5, 0.8438, 0.5, 0.8438, 0.5, 0.8125, 0.5, 0.8125, 0.5, 0.8438, 0.5, 0.8438, 0.5, 0.8125, 0.5, 0.8125, 0.5, 0.8438, 0.5, 0.8438, 0.5, 0.8125, 0.5, 0.8125, 0.5, 0.8438, 0.5, 0.8438, 0.5, 0.8125, 0.5, 0.8125, 0.5, 0.8438, 0.5, 0.8438, 0.5, 0.8125, 0.5, 0.8125, 0.5, 0.8438, 0.5, 0.8438, 0.5, 0.8125, 0.5, 0.8125, 0.5, 0.8438, 0.5, 0.8438, 0.5, 0.8125, 0.5, 0.8125, 0.5, 0.8438, 0.5, 0.8438, 0.5, 0.8125, 0.5, 0.8125, 0.5, 0.8438, 0.5, 0.8438, 0.5, 0.8125, 0.5, 0.8125, 0.5, 0.8438, 0.5, 0.25, 0.5, 0.1875, 0.5, 0.1875, 0.5, 0.25, 0.5, 0.25, 0.5, 0.1875, 0.5, 0.1875, 0.5, 0.25, 0.5, 0.25, 0.5, 0.1875, 0.5, 0.1875, 0.5, 0.25, 0.5, 0.25, 0.5, 0.1875, 0.5, 0.1875, 0.5, 0.25, 0.5, 0.25, 0.5, 0.1875, 0.5, 0.1875, 0.5, 0.25, 0.5, 0.25, 0.5, 0.1875, 0.5, 0.1875, 0.5, 0.25, 0.5, 0.25, 0.5, 0.1875, 0.5, 0.1875, 0.5, 0.25, 0.5, 0.25, 0.5, 0.1875, 0.5, 0.1875, 0.5, 0.25, 0.5, 0.25, 0.5, 0.1875, 0.5, 0.1875, 0.5, 0.25, 0.5, 0.25, 0.5, 0.1875, 0.5, 0.1875, 0.5, 0.25, 0.5, 0.25, 0.5, 0.1875, 0.5, 0.1875, 0.5, 0.25, 0.5, 0.75, 0.5, 0.8125, 0.5, 0.8125, 0.75, 0.75, 0.75, 0.5625, 0.875, 0.625, 0.875, 0.625, 0.9375, 0.5625, 0.9375, 0.4062, 0.875, 0.4375, 0.875, 0.4375, 0.9375, 0.4062, 0.9375, 0.4375, 0.875, 0.5, 0.875, 0.5, 0.9375, 0.4375, 0.9375, 0.5, 0.875, 0.5625, 0.875, 0.5625, 0.9375, 0.5, 0.9375, 0.4062, 0.25, 0.4375, 0.25, 0.4375, 0.25, 0.4062, 0.25, 0.4375, 0.25, 0.5, 0.25, 0.5, 0.25, 0.4375, 0.25, 0.5, 0.25, 0.5625, 0.25, 0.5625, 0.25, 0.5, 0.25, 0.4062, 0.25, 0.4375, 0.25, 0.4375, 0.25, 0.4062, 0.25, 0.4375, 0.25, 0.5, 0.25, 0.5, 0.25, 0.4375, 0.25, 0.5, 0.25, 0.5625, 0.25, 0.5625, 0.25, 0.5, 0.25, 0.4062, 0.25, 0.4375, 0.25, 0.4375, 0.25, 0.4062, 0.25, 0.4375, 0.25, 0.5, 0.25, 0.5, 0.25, 0.4375, 0.25, 0.5, 0.25, 0.5625, 0.25, 0.5625, 0.25, 0.5, 0.25, 0.4062, 0.25, 0.4375, 0.25, 0.4375, 0.25, 0.4062, 0.25, 0.4375, 0.25, 0.5, 0.25, 0.5, 0.25, 0.4375, 0.25, 0.5, 0.25, 0.5625, 0.25, 0.5625, 0.25, 0.5, 0.25, 0.4062, 0.25, 0.4375, 0.25, 0.4375, 0.25, 0.4062, 0.25, 0.4375, 0.25, 0.5, 0.25, 0.5, 0.25, 0.4375, 0.25, 0.5, 0.25, 0.5625, 0.25, 0.5625, 0.25, 0.5, 0.25, 0.4062, 0.25, 0.4375, 0.25, 0.4375, 0.25, 0.4062, 0.25, 0.4375, 0.25, 0.5, 0.25, 0.5, 0.25, 0.4375, 0.25, 0.5, 0.25, 0.5625, 0.25, 0.5625, 0.25, 0.5, 0.25, 0.4062, 0.25, 0.4375, 0.25, 0.4375, 0.25, 0.4062, 0.25, 0.4375, 0.25, 0.5, 0.25, 0.5, 0.25, 0.4375, 0.25, 0.5, 0.25, 0.5625, 0.25, 0.5625, 0.25, 0.5, 0.25, 0.4062, 0.25, 0.4375, 0.25, 0.4375, 0.25, 0.4062, 0.25, 0.4375, 0.25, 0.5, 0.25, 0.5, 0.25, 0.4375, 0.25, 0.5, 0.25, 0.5625, 0.25, 0.5625, 0.25, 0.5, 0.25, 0.4062, 0.25, 0.4375, 0.25, 0.4375, 0.25, 0.4062, 0.25, 0.4375, 0.25, 0.5, 0.25, 0.5, 0.25, 0.4375, 0.25, 0.5, 0.25, 0.5625, 0.25, 0.5625, 0.25, 0.5, 0.25, 0.4062, 0.25, 0.4375, 0.25, 0.4375, 0.25, 0.4062, 0.25, 0.4375, 0.25, 0.5, 0.25, 0.5, 0.25, 0.4375, 0.25, 0.5, 0.25, 0.5625, 0.25, 0.5625, 0.25, 0.5, 0.25, 0.4062, 0.25, 0.4375, 0.25, 0.4375, 0.25, 0.4062, 0.25, 0.4375, 0.25, 0.5, 0.25, 0.5, 0.25, 0.4375, 0.25, 0.5, 0.25, 0.5625, 0.25, 0.5625, 0.25, 0.5, 0.25, 0.4062, 0.9688, 0.4375, 0.9688, 0.4375, 1.0, 0.4062, 1.0, 0.4375, 0.9688, 0.5, 0.9688, 0.5, 1.0, 0.4375, 1.0, 0.5, 0.9688, 0.5625, 0.9688, 0.5625, 1.0, 0.5, 1.0, 0.4062, 0.0, 0.4375, 0.0, 0.4375, 0.25, 0.4062, 0.25, 0.4375, 0.0, 0.5, 0.0, 0.5, 0.25, 0.4375, 0.25, 0.5, 0.0, 0.5625, 0.0, 0.5625, 0.25, 0.5, 0.25, 0.5, 0.9375, 0.5625, 0.9375, 0.5625, 0.9688, 0.5, 0.9688, 0.4375, 0.9375, 0.5, 0.9375, 0.5, 0.9688, 0.4375, 0.9688, 0.4062, 0.9375, 0.4375, 0.9375, 0.4375, 0.9688, 0.4062, 0.9688, 0.0, 0.0, 0.0, 0.0, 0.0, 0.0, 0.0, 0.0, 0.875, 0.5, 0.8438, 0.5, 0.8438, 0.5, 0.875, 0.5, 0.875, 0.5, 0.8438, 0.5, 0.8438, 0.5, 0.875, 0.5, 0.875, 0.5, 0.8438, 0.5, 0.8438, 0.5, 0.875, 0.5, 0.875, 0.5, 0.8438, 0.5, 0.8438, 0.5, 0.875, 0.5, 0.875, 0.5, 0.8438, 0.5, 0.8438, 0.5, 0.875, 0.5, 0.875, 0.5, 0.8438, 0.5, 0.8438, 0.5, 0.875, 0.5, 0.875, 0.5, 0.8438, 0.5, 0.8438, 0.5, 0.875, 0.5, 0.875, 0.5, 0.8438, 0.5, 0.8438, 0.5, 0.875, 0.5, 0.875, 0.5, 0.8438, 0.5, 0.8438, 0.5, 0.875, 0.5, 0.875, 0.5, 0.8438, 0.5, 0.8438, 0.5, 0.875, 0.5, 0.875, 0.5, 0.8438, 0.5, 0.8438, 0.5, 0.875, 0.5, 0.125, 0.5, 0.1562, 0.5, 0.1562, 0.75, 0.125, 0.75, 0.1875, 0.5, 0.1562, 0.5, 0.1562, 0.5, 0.1875, 0.5, 0.1875, 0.5, 0.1562, 0.5, 0.1562, 0.5, 0.1875, 0.5, 0.1875, 0.5, 0.1562, 0.5, 0.1562, 0.5, 0.1875, 0.5, 0.1875, 0.5, 0.1562, 0.5, 0.1562, 0.5, 0.1875, 0.5, 0.1875, 0.5, 0.1562, 0.5, 0.1562, 0.5, 0.1875, 0.5, 0.1875, 0.5, 0.1562, 0.5, 0.1562, 0.5, 0.1875, 0.5, 0.1875, 0.5, 0.1562, 0.5, 0.1562, 0.5, 0.1875, 0.5, 0.1875, 0.5, 0.1562, 0.5, 0.1562, 0.5, 0.1875, 0.5, 0.1875, 0.5, 0.1562, 0.5, 0.1562, 0.5, 0.1875, 0.5, 0.1875, 0.5, 0.1562, 0.5, 0.1562, 0.5, 0.1875, 0.5, 0.1875, 0.5, 0.1562, 0.5, 0.1562, 0.5, 0.1875, 0.5, 0.8125, 0.5, 0.8438, 0.5, 0.8438, 0.75, 0.8125, 0.75, 0.5625, 0.9375, 0.625, 0.9375, 0.625, 0.9688, 0.5625, 0.9688, 0.375, 0.9375, 0.4062, 0.9375, 0.4062, 0.9688, 0.375, 0.9688, 0.375, 0.0, 0.4062, 0.0, 0.4062, 0.25, 0.375, 0.25, 0.375, 0.9688, 0.4062, 0.9688, 0.4062, 1.0, 0.375, 1.0, 0.375, 0.25, 0.4062, 0.25, 0.4062, 0.25, 0.375, 0.25, 0.375, 0.25, 0.4062, 0.25, 0.4062, 0.25, 0.375, 0.25, 0.375, 0.25, 0.4062, 0.25, 0.4062, 0.25, 0.375, 0.25, 0.375, 0.25, 0.4062, 0.25, 0.4062, 0.25, 0.375, 0.25, 0.375, 0.25, 0.4062, 0.25, 0.4062, 0.25, 0.375, 0.25, 0.375, 0.25, 0.4062, 0.25, 0.4062, 0.25, 0.375, 0.25, 0.375, 0.25, 0.4062, 0.25, 0.4062, 0.25, 0.375, 0.25, 0.375, 0.25, 0.4062, 0.25, 0.4062, 0.25, 0.375, 0.25, 0.375, 0.25, 0.4062, 0.25, 0.4062, 0.25, 0.375, 0.25, 0.375, 0.25, 0.4062, 0.25, 0.4062, 0.25, 0.375, 0.25, 0.375, 0.25, 0.4062, 0.25, 0.4062, 0.25, 0.375, 0.25, 0.375, 0.875, 0.4062, 0.875, 0.4062, 0.9375, 0.375, 0.9375, 0.0, 0.0, 0.0, 0.0, 0.0, 0.0, 0.0, 0.0, 0.375, 0.25, 0.4062, 0.25, 0.4062, 0.25, 0.375, 0.25, 0.4062, 0.25, 0.4375, 0.25, 0.4375, 0.25, 0.4062, 0.25, 0.0, 0.0, 0.0, 0.0, 0.0, 0.0, 0.0, 0.0, 0.1562, 0.5, 0.125, 0.5, 0.125, 0.5, 0.1562, 0.5, 0.8125, 0.5, 0.75, 0.5, 0.75, 0.5, 0.8125, 0.5, 0.0, 0.0, 0.0, 0.0, 0.0, 0.0, 0.0, 0.0, 0.8438, 0.5, 0.8125, 0.5, 0.8125, 0.5, 0.8438, 0.5, 0.875, 0.5, 0.8438, 0.5, 0.8438, 0.5, 0.875, 0.5, 0.0, 0.0, 0.0, 0.0, 0.0, 0.0, 0.0, 0.0, 0.25, 0.5, 0.1875, 0.5, 0.1875, 0.5, 0.25, 0.5, 0.1875, 0.5, 0.1562, 0.5, 0.1562, 0.5, 0.1875, 0.5, 0.5625, 0.25, 0.625, 0.25, 0.625, 0.25, 0.5625, 0.25, 0.0, 0.0, 0.0, 0.0, 0.0, 0.0, 0.0, 0.0, 0.5, 0.25, 0.5625, 0.25, 0.5625, 0.25, 0.5, 0.25, 0.4375, 0.25, 0.5, 0.25, 0.5, 0.25, 0.4375, 0.25, 0.875, 0.5, 0.8438, 0.5, 0.8438, 0.5, 0.875, 0.5, 0.4375, 0.25, 0.5, 0.25, 0.5, 0.25, 0.4375, 0.25, 0.1562, 0.5, 0.125, 0.5, 0.125, 0.5, 0.1562, 0.5, 0.0, 0.0, 0.0, 0.0, 0.0, 0.0, 0.0, 0.0, 0.8125, 0.5, 0.75, 0.5, 0.75, 0.5, 0.8125, 0.5, 0.0, 0.0, 0.0, 0.0, 0.0, 0.0, 0.0, 0.0, 0.0, 0.0, 0.0, 0.0, 0.0, 0.0, 0.0, 0.0, 0.0, 0.0, 0.0, 0.0, 0.0, 0.0, 0.0, 0.0, 0.25, 0.5, 0.1875, 0.5, 0.1875, 0.5, 0.25, 0.5, 0.1875, 0.5, 0.1562, 0.5, 0.1562, 0.5, 0.1875, 0.5, 0.8438, 0.5, 0.8125, 0.5, 0.8125, 0.5, 0.8438, 0.5, 0.875, 0.5, 0.8438, 0.5, 0.8438, 0.5, 0.875, 0.5, 0.5625, 0.25, 0.625, 0.25, 0.625, 0.25, 0.5625, 0.25, 0.4062, 0.25, 0.4375, 0.25, 0.4375, 0.25, 0.4062, 0.25, 0.5, 0.25, 0.5625, 0.25, 0.5625, 0.25, 0.5, 0.25, 0.375, 0.25, 0.4062, 0.25, 0.4062, 0.25, 0.375, 0.25, 0.0, 0.0, 0.0, 0.0, 0.0, 0.0, 0.0, 0.0, 0.0, 0.0, 0.25, 0.5, 0.1875, 0.5, 0.1562, 0.5, 0.375, 0.25, 0.4062, 0.25, 0.4375, 0.25, 0.5, 0.25, 0.5625, 0.25, 0.875, 0.5, 0.8438, 0.5, 0.8125, 0.5, 0.5625, 0.25, 0.625, 0.25, 0.625, 0.25, 0.5625, 0.25, 0.4062, 0.25, 0.4375, 0.25, 0.4375, 0.25, 0.4062, 0.25, 0.5, 0.25, 0.5625, 0.25, 0.5625, 0.25, 0.5, 0.25, 0.375, 0.25, 0.4062, 0.25, 0.4062, 0.25, 0.375, 0.25, 0.0, 0.0, 0.0, 0.0, 0.0, 0.0, 0.0, 0.0, 0.4375, 0.25, 0.5, 0.25, 0.5, 0.25, 0.4375, 0.25, 0.1562, 0.5, 0.125, 0.5, 0.125, 0.5, 0.1562, 0.5, 0.0, 0.0, 0.0, 0.0, 0.0, 0.0, 0.0, 0.0, 0.8125, 0.5, 0.75, 0.5, 0.75, 0.5, 0.8125, 0.5, 0.0, 0.0, 0.0, 0.0, 0.0, 0.0, 0.0, 0.0, 0.0, 0.0, 0.0, 0.0, 0.0, 0.0, 0.0, 0.0, 0.0, 0.0, 0.0, 0.0, 0.0, 0.0, 0.0, 0.0, 0.25, 0.5, 0.1875, 0.5, 0.1875, 0.5, 0.25, 0.5, 0.1875, 0.5, 0.1562, 0.5, 0.1562, 0.5, 0.1875, 0.5, 0.8438, 0.5, 0.8125, 0.5, 0.8125, 0.5, 0.8438, 0.5])
me_cube_001.materials.append(None)
me_cube_001.update()
me_cube = bpy.data.meshes.new('Cube')
me_cube.from_pydata([(0.1224, -1.196, 0.9251), (0.1224, -1.316, 1.038), (0.1004, 1.554, 0.9231), (0.1004, 1.875, 1.029), (0.1224, -0.8216, 0.8716), (0.1004, 1.396, 0.7805), (0.1224, -0.4484, 0.7686), (0.1004, 1.297, 0.6558), (0.1224, -0.1757, 0.6225), (0.1004, 1.205, 0.5162), (0.1224, 0.07077, 0.4545), (0.1004, 1.155, 0.4141), (0.1224, 0.3143, 0.3922), (0.1004, 1.142, 0.3528), (0.1224, 0.537, 0.2177), (0.1004, 1.139, 0.166), (0.1224, 0.782, 0.01953), (0.1004, 1.186, -0.04629), (0.1224, 1.085, -0.2039), (0.1004, 1.353, -0.2855), (0.1224, 1.323, -0.3456), (0.1004, 1.601, -0.4373), (0.1224, 1.88, -0.5578), (0.1004, 1.961, -0.5396), (0.1224, 2.258, -0.645), (0.1004, 2.28, -0.6213), (0.1224, 2.617, -0.6687), (0.1004, 2.664, -0.6623), (0.1224, 2.883, -0.662), (0.1004, 2.949, -0.6525), (0.1224, 3.211, -0.6506), (0.1004, 3.3, -0.6185), (0.1224, 3.576, -0.589), (0.1004, 3.586, -0.5291), (0.1224, 3.707, -0.5257), (0.1004, 3.776, -0.3478), (0.1224, 4.007, -0.2887), (0.1004, 3.836, -0.1097), (0.1224, 4.177, 0.06173), (0.1004, 3.826, 0.117), (0.1224, 4.224, 0.3702), (0.1004, 3.646, 0.4043), (0.1224, 4.292, 0.5329), (0.1004, 3.492, 0.5434), (0.1224, 4.551, 0.8083), (0.1004, 2.912, 0.9831), (0.09394, 3.482, 0.294), (0.08452, 3.013, 0.6284), (0.1004, 2.768, 0.9825), (0.09394, 3.447, 0.1631), (0.09394, 3.209, 0.3477), (0.09394, 3.435, -0.07242), (0.09394, 3.298, -0.06679), (0.09394, 3.38, -0.2461), (0.09394, 3.232, -0.2404), (0.09394, 3.283, -0.3939), (0.09394, 3.146, -0.3883), (0.09394, 3.139, -0.5071), (0.09394, 3.08, -0.5015), (0.0, 1.606, 0.8702), (0.0, 1.905, 0.9696), (0.0, -1.196, 0.8867), (0.0, -1.316, 1.0), (0.0, 1.458, 0.7371), (0.0, -0.8216, 0.8332), (0.0, 1.366, 0.6207), (0.0, -0.4484, 0.7302), (0.0, 1.28, 0.4903), (0.0, -0.1757, 0.5841), (0.0, 1.233, 0.395), (0.0, 0.07077, 0.416), (0.0, 1.221, 0.3377), (0.0, 0.3143, 0.3537), (0.0, 1.217, 0.1633), (0.0, 0.537, 0.1793), (0.0, 1.262, -0.03489), (0.0, 0.782, -0.01889), (0.0, 1.418, -0.2583), (0.0, 1.085, -0.2423), (0.0, 1.649, -0.4), (0.0, 1.323, -0.384), (0.0, 1.985, -0.4955), (0.0, 1.88, -0.5962), (0.0, 2.283, -0.5718), (0.0, 2.258, -0.6834), (0.0, 2.642, -0.6101), (0.0, 2.617, -0.7071), (0.0, 2.908, -0.6009), (0.0, 2.883, -0.7005), (0.0, 3.235, -0.5692), (0.0, 3.211, -0.689), (0.0, 3.502, -0.4857), (0.0, 3.576, -0.6274), (0.0, 3.68, -0.3164), (0.0, 3.707, -0.5641), (0.0, 3.736, -0.09408), (0.0, 4.007, -0.3272), (0.0, 3.726, 0.1176), (0.0, 4.177, 0.02331), (0.0, 3.568, 0.3199), (0.0, 4.224, 0.3318), (0.0, 4.292, 0.4944), (0.0, 2.873, 0.9263), (0.0, 4.551, 0.7699), (-0.0001891, 3.482, 0.294), (0.0, 3.013, 0.6284), (0.0, 2.739, 0.9257), (-0.0001891, 3.447, 0.1631), (-0.0001891, 3.209, 0.3477), (-0.0001891, 3.435, -0.07242), (-0.0001891, 3.298, -0.06679), (-0.0001891, 3.38, -0.2461), (-0.0001891, 3.232, -0.2404), (-0.0001891, 3.283, -0.3939), (-0.0001891, 3.146, -0.3883), (-0.0001891, 3.139, -0.5071), (-0.0001891, 3.08, -0.5015), (0.07693, 1.905, 0.9696), (0.07693, -1.196, 0.8867), (0.07693, -0.8216, 0.8332), (0.07693, -0.4484, 0.7302), (0.07693, -0.1757, 0.5841), (0.07693, 0.07077, 0.416), (0.07693, 0.3143, 0.3537), (0.07693, 0.537, 0.1793), (0.07693, 0.782, -0.01889), (0.07693, 1.085, -0.2423), (0.07693, 1.323, -0.384), (0.07693, 1.88, -0.5962), (0.07693, 2.258, -0.6834), (0.07693, 2.617, -0.7071), (0.07693, 2.883, -0.7005), (0.07693, 3.211, -0.689), (0.07693, 3.576, -0.6274), (0.07693, 3.707, -0.5641), (0.07693, 4.007, -0.3272), (0.07693, 4.177, 0.02331), (0.07693, 4.224, 0.3318), (0.07693, 4.292, 0.4944), (0.07693, 4.551, 0.7699), (0.07693, 1.606, 0.8702), (0.07693, -1.316, 1.0), (0.07693, 1.458, 0.7371), (0.07693, 1.366, 0.6207), (0.07693, 1.28, 0.4903), (0.07693, 1.233, 0.395), (0.07693, 1.221, 0.3377), (0.07693, 1.217, 0.1633), (0.07693, 1.262, -0.03489), (0.07693, 1.418, -0.2583), (0.07693, 1.649, -0.4), (0.07693, 1.985, -0.4955), (0.07693, 2.283, -0.5718), (0.07693, 2.642, -0.6101), (0.07693, 2.908, -0.6009), (0.07693, 3.235, -0.5692), (0.07693, 3.502, -0.4857), (0.07693, 3.68, -0.3164), (0.07693, 3.736, -0.09408), (0.07693, 3.726, 0.1176), (0.07693, 3.568, 0.3199), (0.07693, 2.873, 0.9263), (0.04688, 3.482, 0.294), (0.04018, 3.013, 0.6284), (0.07693, 2.739, 0.9257), (0.04688, 3.447, 0.1631), (0.04688, 3.209, 0.3477), (0.04688, 3.435, -0.07242), (0.04688, 3.298, -0.06679), (0.04688, 3.38, -0.2461), (0.04688, 3.232, -0.2404), (0.04688, 3.283, -0.3939), (0.04688, 3.146, -0.3883), (0.04688, 3.139, -0.5071), (0.04688, 3.08, -0.5015)], [], [(140, 117, 3, 2), (2, 3, 1, 0), (142, 5, 7, 143), (2, 0, 4, 5), (140, 2, 5, 142), (7, 6, 8, 9), (5, 4, 6, 7), (143, 7, 9, 144), (11, 10, 12, 13), (144, 9, 11, 145), (9, 8, 10, 11), (13, 12, 14, 15), (145, 11, 13, 146), (146, 13, 15, 147), (17, 16, 18, 19), (147, 15, 17, 148), (15, 14, 16, 17), (148, 17, 19, 149), (149, 19, 21, 150), (19, 18, 20, 21), (23, 22, 24, 25), (150, 21, 23, 151), (21, 20, 22, 23), (151, 23, 25, 152), (153, 27, 29, 154), (152, 25, 27, 153), (25, 24, 26, 27), (29, 28, 30, 31), (27, 26, 28, 29), (154, 29, 31, 155), (33, 32, 34, 35), (155, 31, 33, 156), (31, 30, 32, 33), (35, 34, 36, 37), (156, 33, 35, 157), (157, 35, 37, 158), (39, 38, 40, 41), (158, 37, 39, 159), (37, 36, 38, 39), (159, 39, 41, 160), (160, 41, 46, 162), (41, 40, 42, 43), (161, 45, 44, 139), (43, 42, 44, 45), (46, 47, 50, 49), (163, 47, 48, 164), (41, 43, 47, 46), (43, 45, 48, 47), (162, 46, 49, 165), (167, 51, 53, 169), (165, 49, 51, 167), (49, 50, 52, 51), (53, 54, 56, 55), (51, 52, 54, 53), (169, 53, 55, 171), (173, 57, 58, 174), (171, 55, 57, 173), (55, 56, 58, 57), (105, 106, 102, 103, 101, 100, 98, 96, 94, 92, 90, 88, 86, 84, 82, 80, 78, 76, 74, 72, 70, 68, 66, 64, 61, 62, 60, 59, 63, 65, 67, 69, 71, 73, 75, 77, 79, 81, 83, 85, 87, 89, 91, 93, 95, 97, 99, 104, 107, 109, 111, 113, 115, 116, 114, 112, 110, 108), (172, 114, 116, 174), (170, 112, 114, 172), (168, 110, 112, 170), (166, 108, 110, 168), (163, 105, 108, 166), (161, 102, 106, 164), (137, 100, 101, 138), (138, 101, 103, 139), (136, 98, 100, 137), (134, 94, 96, 135), (135, 96, 98, 136), (133, 92, 94, 134), (131, 88, 90, 132), (132, 90, 92, 133), (130, 86, 88, 131), (128, 82, 84, 129), (129, 84, 86, 130), (126, 78, 80, 127), (127, 80, 82, 128), (125, 76, 78, 126), (123, 72, 74, 124), (124, 74, 76, 125), (122, 70, 72, 123), (120, 66, 68, 121), (121, 68, 70, 122), (119, 64, 66, 120), (118, 61, 64, 119), (117, 60, 62, 141), (118, 141, 62, 61), (0, 1, 141, 118), (3, 117, 141, 1), (0, 118, 119, 4), (4, 119, 120, 6), (8, 121, 122, 10), (6, 120, 121, 8), (10, 122, 123, 12), (14, 124, 125, 16), (12, 123, 124, 14), (16, 125, 126, 18), (20, 127, 128, 22), (18, 126, 127, 20), (24, 129, 130, 26), (22, 128, 129, 24), (26, 130, 131, 28), (30, 132, 133, 32), (28, 131, 132, 30), (32, 133, 134, 34), (36, 135, 136, 38), (34, 134, 135, 36), (38, 136, 137, 40), (42, 138, 139, 44), (40, 137, 138, 42), (45, 161, 164, 48), (47, 163, 166, 50), (50, 166, 168, 52), (52, 168, 170, 54), (54, 170, 172, 56), (56, 172, 174, 58), (113, 171, 173, 115), (115, 173, 174, 116), (111, 169, 171, 113), (107, 165, 167, 109), (109, 167, 169, 111), (104, 162, 165, 107), (105, 163, 164, 106), (102, 161, 139, 103), (99, 160, 162, 104), (97, 159, 160, 99), (95, 158, 159, 97), (93, 157, 158, 95), (91, 156, 157, 93), (89, 155, 156, 91), (87, 154, 155, 89), (83, 152, 153, 85), (85, 153, 154, 87), (81, 151, 152, 83), (79, 150, 151, 81), (77, 149, 150, 79), (75, 148, 149, 77), (73, 147, 148, 75), (71, 146, 147, 73), (69, 145, 146, 71), (67, 144, 145, 69), (65, 143, 144, 67), (59, 140, 142, 63), (63, 142, 143, 65), (59, 60, 117, 140)])
_uv = me_cube.uv_layers.new(name='UVMap')
_uv.uv.foreach_set('vector', [0.375, 0.4375, 0.625, 0.4375, 0.625, 0.5, 0.375, 0.5, 0.375, 0.5, 0.625, 0.5, 0.625, 0.75, 0.375, 0.75, 0.375, 0.4375, 0.375, 0.5, 0.375, 0.5, 0.375, 0.4375, 0.375, 0.5, 0.375, 0.75, 0.375, 0.75, 0.375, 0.5, 0.375, 0.4375, 0.375, 0.5, 0.375, 0.5, 0.375, 0.4375, 0.375, 0.5, 0.375, 0.75, 0.375, 0.75, 0.375, 0.5, 0.375, 0.5, 0.375, 0.75, 0.375, 0.75, 0.375, 0.5, 0.375, 0.4375, 0.375, 0.5, 0.375, 0.5, 0.375, 0.4375, 0.375, 0.5, 0.375, 0.75, 0.375, 0.75, 0.375, 0.5, 0.375, 0.4375, 0.375, 0.5, 0.375, 0.5, 0.375, 0.4375, 0.375, 0.5, 0.375, 0.75, 0.375, 0.75, 0.375, 0.5, 0.375, 0.5, 0.375, 0.75, 0.375, 0.75, 0.375, 0.5, 0.375, 0.4375, 0.375, 0.5, 0.375, 0.5, 0.375, 0.4375, 0.375, 0.4375, 0.375, 0.5, 0.375, 0.5, 0.375, 0.4375, 0.375, 0.5, 0.375, 0.75, 0.375, 0.75, 0.375, 0.5, 0.375, 0.4375, 0.375, 0.5, 0.375, 0.5, 0.375, 0.4375, 0.375, 0.5, 0.375, 0.75, 0.375, 0.75, 0.375, 0.5, 0.375, 0.4375, 0.375, 0.5, 0.375, 0.5, 0.375, 0.4375, 0.375, 0.4375, 0.375, 0.5, 0.375, 0.5, 0.375, 0.4375, 0.375, 0.5, 0.375, 0.75, 0.375, 0.75, 0.375, 0.5, 0.375, 0.5, 0.375, 0.75, 0.375, 0.75, 0.375, 0.5, 0.375, 0.4375, 0.375, 0.5, 0.375, 0.5, 0.375, 0.4375, 0.375, 0.5, 0.375, 0.75, 0.375, 0.75, 0.375, 0.5, 0.375, 0.4375, 0.375, 0.5, 0.375, 0.5, 0.375, 0.4375, 0.375, 0.4375, 0.375, 0.5, 0.375, 0.5, 0.375, 0.4375, 0.375, 0.4375, 0.375, 0.5, 0.375, 0.5, 0.375, 0.4375, 0.375, 0.5, 0.375, 0.75, 0.375, 0.75, 0.375, 0.5, 0.375, 0.5, 0.375, 0.75, 0.375, 0.75, 0.375, 0.5, 0.375, 0.5, 0.375, 0.75, 0.375, 0.75, 0.375, 0.5, 0.375, 0.4375, 0.375, 0.5, 0.375, 0.5, 0.375, 0.4375, 0.375, 0.5, 0.375, 0.75, 0.375, 0.75, 0.375, 0.5, 0.375, 0.4375, 0.375, 0.5, 0.375, 0.5, 0.375, 0.4375, 0.375, 0.5, 0.375, 0.75, 0.375, 0.75, 0.375, 0.5, 0.375, 0.5, 0.375, 0.75, 0.375, 0.75, 0.375, 0.5, 0.375, 0.4375, 0.375, 0.5, 0.375, 0.5, 0.375, 0.4375, 0.375, 0.4375, 0.375, 0.5, 0.375, 0.5, 0.375, 0.4375, 0.375, 0.5, 0.375, 0.75, 0.375, 0.75, 0.375, 0.5, 0.375, 0.4375, 0.375, 0.5, 0.375, 0.5, 0.375, 0.4375, 0.375, 0.5, 0.375, 0.75, 0.375, 0.75, 0.375, 0.5, 0.375, 0.4375, 0.375, 0.5, 0.375, 0.5, 0.375, 0.4375, 0.375, 0.4375, 0.375, 0.5, 0.375, 0.5, 0.375, 0.4375, 0.375, 0.5, 0.375, 0.75, 0.375, 0.75, 0.375, 0.5, 0.3125, 0.5, 0.375, 0.5, 0.375, 0.75, 0.3125, 0.75, 0.375, 0.5, 0.375, 0.75, 0.375, 0.75, 0.375, 0.5, 0.375, 0.5, 0.375, 0.5, 0.375, 0.5, 0.375, 0.5, 0.375, 0.4375, 0.375, 0.5, 0.375, 0.5, 0.375, 0.4375, 0.375, 0.5, 0.375, 0.5, 0.375, 0.5, 0.375, 0.5, 0.375, 0.5, 0.375, 0.5, 0.375, 0.5, 0.375, 0.5, 0.375, 0.4375, 0.375, 0.5, 0.375, 0.5, 0.375, 0.4375, 0.375, 0.4375, 0.375, 0.5, 0.375, 0.5, 0.375, 0.4375, 0.375, 0.4375, 0.375, 0.5, 0.375, 0.5, 0.375, 0.4375, 0.375, 0.5, 0.375, 0.5, 0.375, 0.5, 0.375, 0.5, 0.375, 0.5, 0.375, 0.5, 0.375, 0.5, 0.375, 0.5, 0.375, 0.5, 0.375, 0.5, 0.375, 0.5, 0.375, 0.5, 0.375, 0.4375, 0.375, 0.5, 0.375, 0.5, 0.375, 0.4375, 0.375, 0.4375, 0.375, 0.5, 0.375, 0.5, 0.375, 0.4375, 0.375, 0.4375, 0.375, 0.5, 0.375, 0.5, 0.375, 0.4375, 0.375, 0.5, 0.375, 0.5, 0.375, 0.5, 0.375, 0.5, 0.375, 0.375, 0.25, 0.5, 0.25, 0.5, 0.375, 0.875, 0.375, 0.875, 0.375, 0.875, 0.375, 0.875, 0.375, 0.875, 0.375, 0.875, 0.375, 0.875, 0.375, 0.875, 0.375, 0.875, 0.375, 0.875, 0.375, 0.875, 0.375, 0.875, 0.375, 0.875, 0.375, 0.875, 0.375, 0.875, 0.375, 0.875, 0.375, 0.875, 0.375, 0.875, 0.375, 0.875, 0.375, 0.875, 0.375, 0.875, 0.375, 0.875, 0.75, 0.75, 0.625, 0.375, 0.375, 0.375, 0.375, 0.375, 0.375, 0.375, 0.375, 0.375, 0.375, 0.375, 0.375, 0.375, 0.375, 0.375, 0.375, 0.375, 0.375, 0.375, 0.375, 0.375, 0.375, 0.375, 0.375, 0.375, 0.375, 0.375, 0.375, 0.375, 0.375, 0.375, 0.375, 0.375, 0.375, 0.375, 0.375, 0.375, 0.375, 0.375, 0.375, 0.375, 0.375, 0.375, 0.375, 0.375, 0.375, 0.375, 0.375, 0.375, 0.375, 0.375, 0.375, 0.375, 0.375, 0.375, 0.375, 0.375, 0.375, 0.375, 0.375, 0.375, 0.375, 0.375, 0.375, 0.4375, 0.375, 0.375, 0.375, 0.375, 0.375, 0.4375, 0.375, 0.4375, 0.375, 0.375, 0.375, 0.375, 0.375, 0.4375, 0.375, 0.4375, 0.375, 0.375, 0.375, 0.375, 0.375, 0.4375, 0.375, 0.4375, 0.375, 0.375, 0.375, 0.375, 0.375, 0.4375, 0.375, 0.4375, 0.375, 0.375, 0.375, 0.375, 0.375, 0.4375, 0.3125, 0.5, 0.25, 0.5, 0.25, 0.5, 0.3125, 0.5, 0.375, 0.8125, 0.375, 0.875, 0.375, 0.875, 0.375, 0.8125, 0.375, 0.8125, 0.375, 0.875, 0.375, 0.875, 0.375, 0.8125, 0.375, 0.8125, 0.375, 0.875, 0.375, 0.875, 0.375, 0.8125, 0.375, 0.8125, 0.375, 0.875, 0.375, 0.875, 0.375, 0.8125, 0.375, 0.8125, 0.375, 0.875, 0.375, 0.875, 0.375, 0.8125, 0.375, 0.8125, 0.375, 0.875, 0.375, 0.875, 0.375, 0.8125, 0.375, 0.8125, 0.375, 0.875, 0.375, 0.875, 0.375, 0.8125, 0.375, 0.8125, 0.375, 0.875, 0.375, 0.875, 0.375, 0.8125, 0.375, 0.8125, 0.375, 0.875, 0.375, 0.875, 0.375, 0.8125, 0.375, 0.8125, 0.375, 0.875, 0.375, 0.875, 0.375, 0.8125, 0.375, 0.8125, 0.375, 0.875, 0.375, 0.875, 0.375, 0.8125, 0.375, 0.8125, 0.375, 0.875, 0.375, 0.875, 0.375, 0.8125, 0.375, 0.8125, 0.375, 0.875, 0.375, 0.875, 0.375, 0.8125, 0.375, 0.8125, 0.375, 0.875, 0.375, 0.875, 0.375, 0.8125, 0.375, 0.8125, 0.375, 0.875, 0.375, 0.875, 0.375, 0.8125, 0.375, 0.8125, 0.375, 0.875, 0.375, 0.875, 0.375, 0.8125, 0.375, 0.8125, 0.375, 0.875, 0.375, 0.875, 0.375, 0.8125, 0.375, 0.8125, 0.375, 0.875, 0.375, 0.875, 0.375, 0.8125, 0.375, 0.8125, 0.375, 0.875, 0.375, 0.875, 0.375, 0.8125, 0.375, 0.8125, 0.375, 0.875, 0.375, 0.875, 0.375, 0.8125, 0.375, 0.8125, 0.375, 0.875, 0.375, 0.875, 0.375, 0.8125, 0.6875, 0.5, 0.75, 0.5, 0.75, 0.75, 0.6875, 0.75, 0.375, 0.8125, 0.625, 0.8125, 0.625, 0.875, 0.375, 0.875, 0.375, 0.75, 0.625, 0.75, 0.625, 0.8125, 0.375, 0.8125, 0.625, 0.5, 0.6875, 0.5, 0.6875, 0.75, 0.625, 0.75, 0.375, 0.75, 0.375, 0.8125, 0.375, 0.8125, 0.375, 0.75, 0.375, 0.75, 0.375, 0.8125, 0.375, 0.8125, 0.375, 0.75, 0.375, 0.75, 0.375, 0.8125, 0.375, 0.8125, 0.375, 0.75, 0.375, 0.75, 0.375, 0.8125, 0.375, 0.8125, 0.375, 0.75, 0.375, 0.75, 0.375, 0.8125, 0.375, 0.8125, 0.375, 0.75, 0.375, 0.75, 0.375, 0.8125, 0.375, 0.8125, 0.375, 0.75, 0.375, 0.75, 0.375, 0.8125, 0.375, 0.8125, 0.375, 0.75, 0.375, 0.75, 0.375, 0.8125, 0.375, 0.8125, 0.375, 0.75, 0.375, 0.75, 0.375, 0.8125, 0.375, 0.8125, 0.375, 0.75, 0.375, 0.75, 0.375, 0.8125, 0.375, 0.8125, 0.375, 0.75, 0.375, 0.75, 0.375, 0.8125, 0.375, 0.8125, 0.375, 0.75, 0.375, 0.75, 0.375, 0.8125, 0.375, 0.8125, 0.375, 0.75, 0.375, 0.75, 0.375, 0.8125, 0.375, 0.8125, 0.375, 0.75, 0.375, 0.75, 0.375, 0.8125, 0.375, 0.8125, 0.375, 0.75, 0.375, 0.75, 0.375, 0.8125, 0.375, 0.8125, 0.375, 0.75, 0.375, 0.75, 0.375, 0.8125, 0.375, 0.8125, 0.375, 0.75, 0.375, 0.75, 0.375, 0.8125, 0.375, 0.8125, 0.375, 0.75, 0.375, 0.75, 0.375, 0.8125, 0.375, 0.8125, 0.375, 0.75, 0.375, 0.75, 0.375, 0.8125, 0.375, 0.8125, 0.375, 0.75, 0.375, 0.75, 0.375, 0.8125, 0.375, 0.8125, 0.375, 0.75, 0.375, 0.75, 0.375, 0.8125, 0.375, 0.8125, 0.375, 0.75, 0.375, 0.5, 0.3125, 0.5, 0.3125, 0.5, 0.375, 0.5, 0.375, 0.5, 0.375, 0.4375, 0.375, 0.4375, 0.375, 0.5, 0.375, 0.5, 0.375, 0.4375, 0.375, 0.4375, 0.375, 0.5, 0.375, 0.5, 0.375, 0.4375, 0.375, 0.4375, 0.375, 0.5, 0.375, 0.5, 0.375, 0.4375, 0.375, 0.4375, 0.375, 0.5, 0.375, 0.5, 0.375, 0.4375, 0.375, 0.4375, 0.375, 0.5, 0.375, 0.375, 0.375, 0.4375, 0.375, 0.4375, 0.375, 0.375, 0.375, 0.375, 0.375, 0.4375, 0.375, 0.4375, 0.375, 0.375, 0.375, 0.375, 0.375, 0.4375, 0.375, 0.4375, 0.375, 0.375, 0.375, 0.375, 0.375, 0.4375, 0.375, 0.4375, 0.375, 0.375, 0.375, 0.375, 0.375, 0.4375, 0.375, 0.4375, 0.375, 0.375, 0.375, 0.375, 0.375, 0.4375, 0.375, 0.4375, 0.375, 0.375, 0.375, 0.375, 0.375, 0.4375, 0.375, 0.4375, 0.375, 0.375, 0.25, 0.5, 0.3125, 0.5, 0.3125, 0.75, 0.25, 0.75, 0.375, 0.375, 0.375, 0.4375, 0.375, 0.4375, 0.375, 0.375, 0.375, 0.375, 0.375, 0.4375, 0.375, 0.4375, 0.375, 0.375, 0.375, 0.375, 0.375, 0.4375, 0.375, 0.4375, 0.375, 0.375, 0.375, 0.375, 0.375, 0.4375, 0.375, 0.4375, 0.375, 0.375, 0.375, 0.375, 0.375, 0.4375, 0.375, 0.4375, 0.375, 0.375, 0.375, 0.375, 0.375, 0.4375, 0.375, 0.4375, 0.375, 0.375, 0.375, 0.375, 0.375, 0.4375, 0.375, 0.4375, 0.375, 0.375, 0.375, 0.375, 0.375, 0.4375, 0.375, 0.4375, 0.375, 0.375, 0.375, 0.375, 0.375, 0.4375, 0.375, 0.4375, 0.375, 0.375, 0.375, 0.375, 0.375, 0.4375, 0.375, 0.4375, 0.375, 0.375, 0.375, 0.375, 0.375, 0.4375, 0.375, 0.4375, 0.375, 0.375, 0.375, 0.375, 0.375, 0.4375, 0.375, 0.4375, 0.375, 0.375, 0.375, 0.375, 0.375, 0.4375, 0.375, 0.4375, 0.375, 0.375, 0.375, 0.375, 0.375, 0.4375, 0.375, 0.4375, 0.375, 0.375, 0.375, 0.375, 0.375, 0.4375, 0.375, 0.4375, 0.375, 0.375, 0.375, 0.375, 0.375, 0.4375, 0.375, 0.4375, 0.375, 0.375, 0.375, 0.375, 0.375, 0.4375, 0.375, 0.4375, 0.375, 0.375, 0.375, 0.375, 0.375, 0.4375, 0.375, 0.4375, 0.375, 0.375, 0.375, 0.375, 0.375, 0.4375, 0.375, 0.4375, 0.375, 0.375, 0.375, 0.375, 0.375, 0.4375, 0.375, 0.4375, 0.375, 0.375, 0.375, 0.375, 0.625, 0.375, 0.625, 0.4375, 0.375, 0.4375])
me_cube.update()

# ---- objects
ob_barrel = bpy.data.objects.new(' barrel', me_cylinder)
ob_cylinder_001 = bpy.data.objects.new('Cylinder.001', me_cylinder_001)
ob_cube = bpy.data.objects.new('Cube', me_cube_001)
ob_empty = bpy.data.objects.new('Empty', None)
ob_cube_001 = bpy.data.objects.new('Cube.001', me_cube)

# ---- transforms, parenting, visibility, modifiers, constraints
ob_barrel.location = (0.0, -2.29, 2.378)
ob_barrel.rotation_euler = (1.571, 2.22e-16, 2.22e-16)
ob_barrel.scale = (0.04808, 0.04808, 0.04808)
ob_cylinder_001.location = (0.0, -1.081, 2.231)
ob_cylinder_001.rotation_euler = (1.571, 1.066e-16, 2.726e-17)
ob_cylinder_001.scale = (0.04975, 0.04975, 0.04975)
ob_cube.location = (0.0, -0.02749, 2.297)
ob_cube.scale = (0.06069, 0.1407, 0.1407)
_m = ob_cube.modifiers.new('Mirror', 'MIRROR')
_m.merge_threshold = 0.0
ob_empty.location = (0.0, -0.009458, 2.0)
ob_empty.rotation_euler = (1.571, -0.0, 1.571)
ob_empty.empty_display_type = 'IMAGE'
ob_empty.empty_display_size = 5.0
ob_empty.empty_image_depth = 'BACK'
ob_empty.show_empty_image_perspective = False
ob_empty.empty_image_side = 'FRONT'
ob_cube_001.location = (0.0, 0.3625, 2.079)
ob_cube_001.scale = (0.1375, 0.08105, 0.08105)
_m = ob_cube_001.modifiers.new('Mirror', 'MIRROR')

# ---- collection membership
col_collection.objects.link(ob_barrel)
col_collection.objects.link(ob_cylinder_001)
col_collection.objects.link(ob_cube)
col_collection.objects.link(ob_empty)
col_collection.objects.link(ob_cube_001)

# ---- scene / render settings (as saved in the file)
scene.frame_start = 1; scene.frame_end = 250; scene.frame_set(1)
scene.render.engine = 'BLENDER_EEVEE_NEXT'
bpy.context.view_layer.update()

# ---- added for rendering (the .blend has no active camera and no usable light): camera, sun
cam_auto = bpy.data.cameras.new('AutoCamera')
cam_auto.lens = 50.0
cam_auto.sensor_width = 36.0
cam_auto.clip_end = 1000.0
ob_auto_camera = bpy.data.objects.new('AutoCamera', cam_auto)
scene.collection.objects.link(ob_auto_camera)
ob_auto_camera.location = (4.37618, -5.26891, 5.48808)
ob_auto_camera.rotation_euler = (1.09748, -7.21219e-08, 0.694738)
scene.camera = ob_auto_camera
light_auto_sun = bpy.data.lights.new('AutoSun', 'SUN')
light_auto_sun.energy = 3.0
light_auto_sun.angle = 0.0523599
ob_auto_sun = bpy.data.objects.new('AutoSun', light_auto_sun)
scene.collection.objects.link(ob_auto_sun)
ob_auto_sun.rotation_euler = (0.872665, 0.174533, 0.523599)
bpy.context.view_layer.update()
